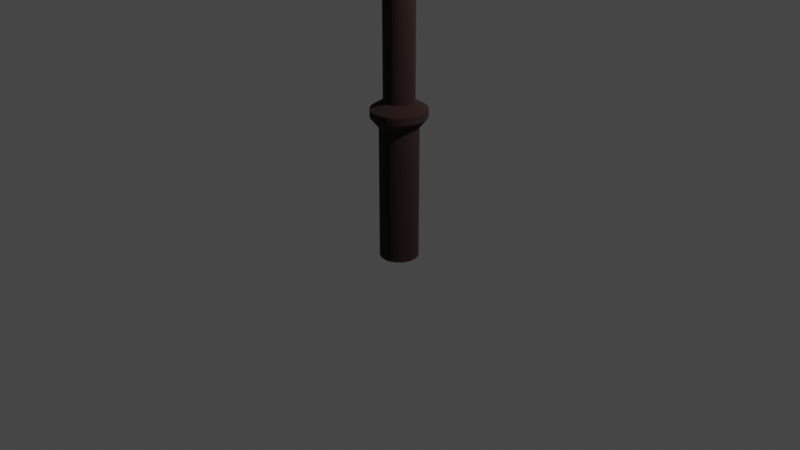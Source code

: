 # Source: batonmage.blend  (saved by Blender 2.81.16; exported with 4.5.12 LTS)
import bpy
from mathutils import Matrix  # noqa: F401  (used for matrix-valued properties, if any)

bpy.ops.wm.read_factory_settings(use_empty=True)
scene = bpy.context.scene
scene.name = 'Scene'

# ---- collections
col_collection = bpy.data.collections.new('Collection'); scene.collection.children.link(col_collection)

# ---- materials (node trees are filled in below, after node groups)
mat_material_001 = bpy.data.materials.new('Material.001')
mat_material_001.use_transparent_shadow = False
mat_material_002 = bpy.data.materials.new('Material.002')
mat_material_002.use_backface_culling = True
mat_material_002.use_transparent_shadow = False
mat_material_002.use_raytrace_refraction = True
mat_material_002.use_screen_refraction = True
mat_material_002.use_sss_translucency = True
mat_material_002.refraction_depth = 9.7
mat_material_002.thickness_mode = 'SLAB'
mat_material_002.use_thickness_from_shadow = True

# ---- material node trees
mat_material_001.use_nodes = True; mat_material_001.node_tree.nodes.clear()
_N = mat_material_001.node_tree.nodes; _L = mat_material_001.node_tree.links
n0 = _N.new('ShaderNodeOutputMaterial'); n0.name = 'Material Output'; n0.location = (300, 300)
n1 = _N.new('ShaderNodeBsdfPrincipled'); n1.name = 'Principled BSDF'; n1.location = (10, 300)
n1.distribution = 'GGX'
n1.subsurface_method = 'BURLEY'
n1.inputs[0].default_value = (0.02079, 0.00135, 0.0, 1.0)
n1.inputs[2].default_value = 1.0
n1.inputs[3].default_value = 1.45
n1.inputs[13].default_value = 0.8257
n1.inputs[18].default_value = 0.2202
n1.inputs[27].default_value = (0.0, 0.0, 0.0, 1.0)
n1.inputs[28].default_value = 1.0
_L.new(n1.outputs[0], n0.inputs[0])
n0.is_active_output = True
mat_material_002.use_nodes = True; mat_material_002.node_tree.nodes.clear()
_N = mat_material_002.node_tree.nodes; _L = mat_material_002.node_tree.links
n0 = _N.new('ShaderNodeOutputMaterial'); n0.name = 'Material Output'; n0.location = (300, 300)
n1 = _N.new('ShaderNodeBsdfPrincipled'); n1.name = 'Principled BSDF'; n1.location = (10, 300)
n1.distribution = 'GGX'
n1.subsurface_method = 'BURLEY'
n1.inputs[0].default_value = (0.5324, 0.01142, 0.02783, 1.0)
n1.inputs[2].default_value = 0.8761
n1.inputs[3].default_value = 30.65
n1.inputs[18].default_value = 0.01835
n1.inputs[19].default_value = 0.1537
n1.inputs[27].default_value = (0.0, 0.0, 0.0, 1.0)
n1.inputs[28].default_value = 1.0
_L.new(n1.outputs[0], n0.inputs[0])
n0.is_active_output = True

# ---- world
world_world = bpy.data.worlds.new('World'); scene.world = world_world
world_world.use_nodes = True; world_world.node_tree.nodes.clear()
_N = world_world.node_tree.nodes; _L = world_world.node_tree.links
n0 = _N.new('ShaderNodeOutputWorld'); n0.name = 'World Output'; n0.location = (300, 300)
n1 = _N.new('ShaderNodeBackground'); n1.name = 'Background'; n1.location = (10, 300)
n1.inputs[0].default_value = (0.05088, 0.05088, 0.05088, 1.0)
_L.new(n1.outputs[0], n0.inputs[0])
n0.is_active_output = True
world_world.color = (0.05088, 0.05088, 0.05088)
world_world.use_sun_shadow = False
world_world.sun_shadow_jitter_overblur = 0.0

# ---- cameras
cam_camera = bpy.data.cameras.new('Camera')
cam_camera.clip_end = 100.0
cam_camera.ortho_scale = 7.314

# ---- lights
light_light = bpy.data.lights.new('Light', 'POINT')
light_light.transmission_factor = 0.0
light_light.energy = 1000.0
light_light.shadow_soft_size = 0.1
light_light.shadow_maximum_resolution = 0.006
light_light.use_absolute_resolution = True

# ---- meshes
me_cylinder_002 = bpy.data.meshes.new('Cylinder.002')
me_cylinder_002.from_pydata([(0.0, 0.2, 1.0), (0.03902, 0.1962, 1.0), (0.07654, 0.1848, 1.0), (0.1111, 0.1663, 1.0), (0.1414, 0.1414, 1.0), (0.1663, 0.1111, 1.0), (0.1848, 0.07654, 1.0), (0.1962, 0.03902, 1.0), (0.2, 1.51e-08, 1.0), (0.1962, -0.03902, 1.0), (0.1848, -0.07654, 1.0), (0.1663, -0.1111, 1.0), (0.1414, -0.1414, 1.0), (0.1111, -0.1663, 1.0), (0.07654, -0.1848, 1.0), (0.03902, -0.1962, 1.0), (-6.517e-08, -0.2, 1.0), (-0.03902, -0.1962, 1.0), (-0.07654, -0.1848, 1.0), (-0.1111, -0.1663, 1.0), (-0.1414, -0.1414, 1.0), (-0.1663, -0.1111, 1.0), (-0.1848, -0.07654, 1.0), (-0.1962, -0.03902, 1.0), (-0.2, 1.931e-07, 1.0), (-0.1962, 0.03902, 1.0), (-0.1848, 0.07654, 1.0), (-0.1663, 0.1111, 1.0), (-0.1414, 0.1414, 1.0), (-0.1111, 0.1663, 1.0), (-0.07654, 0.1848, 1.0), (-0.03902, 0.1962, 1.0), (0.05618, 0.2824, 1.11), (-1.966e-08, 0.2879, 1.11), (0.1102, 0.266, 1.11), (0.16, 0.2394, 1.11), (0.2036, 0.2036, 1.11), (0.2394, 0.16, 1.11), (0.266, 0.1102, 1.11), (0.2824, 0.05618, 1.11), (0.2879, -3.651e-09, 1.11), (0.2824, -0.05618, 1.11), (0.266, -0.1102, 1.11), (0.2394, -0.16, 1.11), (0.2036, -0.2036, 1.11), (0.16, -0.2394, 1.11), (0.1102, -0.266, 1.11), (0.05617, -0.2824, 1.11), (-1.135e-07, -0.2879, 1.11), (-0.05618, -0.2824, 1.11), (-0.1102, -0.266, 1.11), (-0.16, -0.2394, 1.11), (-0.2036, -0.2036, 1.11), (-0.2394, -0.16, 1.11), (-0.266, -0.1102, 1.11), (-0.2824, -0.05617, 1.11), (-0.2879, 2.526e-07, 1.11), (-0.2824, 0.05618, 1.11), (-0.266, 0.1102, 1.11), (-0.2394, 0.16, 1.11), (-0.2036, 0.2036, 1.11), (-0.16, 0.2394, 1.11), (-0.1102, 0.266, 1.11), (-0.05617, 0.2824, 1.11), (0.05618, 0.2824, 1.187), (7.779e-09, 0.2879, 1.187), (0.1102, 0.266, 1.187), (0.16, 0.2394, 1.187), (0.2036, 0.2036, 1.187), (0.2394, 0.16, 1.187), (0.266, 0.1102, 1.187), (0.2824, 0.05618, 1.187), (0.2879, -3.651e-09, 1.187), (0.2824, -0.05618, 1.187), (0.266, -0.1102, 1.187), (0.2394, -0.16, 1.187), (0.2036, -0.2036, 1.187), (0.16, -0.2394, 1.187), (0.1102, -0.266, 1.187), (0.05617, -0.2824, 1.187), (-8.605e-08, -0.2879, 1.187), (-0.05618, -0.2824, 1.187), (-0.1102, -0.266, 1.187), (-0.16, -0.2394, 1.187), (-0.2036, -0.2036, 1.187), (-0.2394, -0.16, 1.187), (-0.266, -0.1102, 1.187), (-0.2824, -0.05617, 1.187), (-0.2879, 2.526e-07, 1.187), (-0.2824, 0.05618, 1.187), (-0.266, 0.1102, 1.187), (-0.2394, 0.16, 1.187), (-0.2036, 0.2036, 1.187), (-0.16, 0.2394, 1.187), (-0.1102, 0.266, 1.187), (-0.05617, 0.2824, 1.187), (0.03098, 0.1558, 1.268), (5.194e-08, 0.1588, 1.268), (0.06078, 0.1467, 1.268), (0.08824, 0.1321, 1.268), (0.1123, 0.1123, 1.268), (0.1321, 0.08824, 1.268), (0.1467, 0.06078, 1.268), (0.1558, 0.03098, 1.268), (0.1588, 2.597e-08, 1.268), (0.1558, -0.03098, 1.268), (0.1467, -0.06078, 1.268), (0.1321, -0.08824, 1.268), (0.1123, -0.1123, 1.268), (0.08824, -0.1321, 1.268), (0.06078, -0.1467, 1.268), (0.03098, -0.1558, 1.268), (1.852e-10, -0.1588, 1.268), (-0.03098, -0.1558, 1.268), (-0.06078, -0.1467, 1.268), (-0.08824, -0.1321, 1.268), (-0.1123, -0.1123, 1.268), (-0.1321, -0.08824, 1.268), (-0.1467, -0.06078, 1.268), (-0.1558, -0.03098, 1.268), (-0.1588, 1.673e-07, 1.268), (-0.1558, 0.03099, 1.268), (-0.1467, 0.06078, 1.268), (-0.1321, 0.08824, 1.268), (-0.1123, 0.1123, 1.268), (-0.08824, 0.1321, 1.268), (-0.06078, 0.1467, 1.268), (-0.03098, 0.1558, 1.268), (0.03099, 0.1558, 1.888), (1.546e-07, 0.1588, 1.888), (0.06078, 0.1467, 1.888), (0.08824, 0.1321, 1.888), (0.1123, 0.1123, 1.888), (0.1321, 0.08824, 1.888), (0.1467, 0.06078, 1.888), (0.1558, 0.03098, 1.888), (0.1588, 2.597e-08, 1.888), (0.1558, -0.03098, 1.888), (0.1467, -0.06078, 1.888), (0.1321, -0.08824, 1.888), (0.1123, -0.1123, 1.888), (0.08824, -0.1321, 1.888), (0.06078, -0.1467, 1.888), (0.03098, -0.1558, 1.888), (1.028e-07, -0.1588, 1.888), (-0.03098, -0.1558, 1.888), (-0.06078, -0.1467, 1.888), (-0.08824, -0.1321, 1.888), (-0.1123, -0.1123, 1.888), (-0.1321, -0.08824, 1.888), (-0.1467, -0.06078, 1.888), (-0.1558, -0.03098, 1.888), (-0.1588, 1.673e-07, 1.888), (-0.1558, 0.03099, 1.888), (-0.1467, 0.06078, 1.888), (-0.1321, 0.08824, 1.888), (-0.1123, 0.1123, 1.888), (-0.08824, 0.1321, 1.888), (-0.06078, 0.1467, 1.888), (-0.03098, 0.1558, 1.888), (0.03099, 0.1558, 2.404), (6.918e-07, 0.1588, 2.404), (0.06078, 0.1467, 2.404), (0.08824, 0.1321, 2.404), (0.1123, 0.1123, 2.404), (0.1321, 0.08824, 2.404), (0.1467, 0.06078, 2.404), (0.1558, 0.03098, 2.404), (0.1588, 2.597e-08, 2.404), (0.1558, -0.03098, 2.404), (0.1467, -0.06078, 2.404), (0.1321, -0.08824, 2.404), (0.1123, -0.1123, 2.404), (0.08824, -0.1321, 2.404), (0.06078, -0.1467, 2.404), (0.03099, -0.1558, 2.404), (6.4e-07, -0.1588, 2.404), (-0.03098, -0.1558, 2.404), (-0.06078, -0.1467, 2.404), (-0.08824, -0.1321, 2.404), (-0.1123, -0.1123, 2.404), (-0.1321, -0.08824, 2.404), (-0.1467, -0.06078, 2.404), (-0.1558, -0.03098, 2.404), (-0.1588, 1.673e-07, 2.404), (-0.1558, 0.03099, 2.404), (-0.1467, 0.06078, 2.404), (-0.1321, 0.08824, 2.404), (-0.1123, 0.1123, 2.404), (-0.08824, 0.1321, 2.404), (-0.06078, 0.1467, 2.404), (-0.03098, 0.1558, 2.404), (0.04573, 0.2299, 2.577), (5.115e-07, 0.2344, 2.577), (0.08971, 0.2166, 2.577), (0.1302, 0.1949, 2.577), (0.1658, 0.1658, 2.577), (0.1949, 0.1302, 2.577), (0.2166, 0.08971, 2.577), (0.2299, 0.04573, 2.577), (0.2344, 1.084e-08, 2.577), (0.2299, -0.04573, 2.577), (0.2166, -0.08971, 2.577), (0.1949, -0.1302, 2.577), (0.1658, -0.1658, 2.577), (0.1302, -0.1949, 2.577), (0.08971, -0.2166, 2.577), (0.04573, -0.2299, 2.577), (4.351e-07, -0.2344, 2.577), (-0.04573, -0.2299, 2.577), (-0.08971, -0.2166, 2.577), (-0.1302, -0.1949, 2.577), (-0.1658, -0.1658, 2.577), (-0.1949, -0.1302, 2.577), (-0.2166, -0.08971, 2.577), (-0.2299, -0.04573, 2.577), (-0.2344, 2.195e-07, 2.577), (-0.2299, 0.04573, 2.577), (-0.2166, 0.08971, 2.577), (-0.1949, 0.1302, 2.577), (-0.1658, 0.1658, 2.577), (-0.1302, 0.1949, 2.577), (-0.08971, 0.2166, 2.577), (-0.04573, 0.2299, 2.577), (0.04573, 0.2299, 2.778), (5.638e-07, 0.2344, 2.778), (0.08971, 0.2166, 2.778), (0.1302, 0.1949, 2.778), (0.1658, 0.1658, 2.778), (0.1949, 0.1302, 2.778), (0.2166, 0.08971, 2.778), (0.2299, 0.04573, 2.778), (0.2344, 1.084e-08, 2.778), (0.2299, -0.04573, 2.778), (0.2166, -0.08971, 2.778), (0.1949, -0.1302, 2.778), (0.1658, -0.1658, 2.778), (0.1302, -0.1949, 2.778), (0.08971, -0.2166, 2.778), (0.04573, -0.2299, 2.778), (4.874e-07, -0.2344, 2.778), (-0.04573, -0.2299, 2.778), (-0.08971, -0.2166, 2.778), (-0.1302, -0.1949, 2.778), (-0.1658, -0.1658, 2.778), (-0.1949, -0.1302, 2.778), (-0.2166, -0.08971, 2.778), (-0.2299, -0.04573, 2.778), (-0.2344, 2.195e-07, 2.778), (-0.2299, 0.04573, 2.778), (-0.2166, 0.08971, 2.778), (-0.1949, 0.1302, 2.778), (-0.1658, 0.1658, 2.778), (-0.1302, 0.1949, 2.778), (-0.08971, 0.2166, 2.778), (-0.04573, 0.2299, 2.778), (0.0309, 0.1553, 2.896), (7.278e-07, 0.1584, 2.896), (0.06061, 0.1463, 2.896), (0.088, 0.1317, 2.896), (0.112, 0.112, 2.896), (0.1317, 0.08799, 2.896), (0.1463, 0.06061, 2.896), (0.1553, 0.0309, 2.896), (0.1584, 2.923e-08, 2.896), (0.1553, -0.0309, 2.896), (0.1463, -0.06061, 2.896), (0.1317, -0.08799, 2.896), (0.112, -0.112, 2.896), (0.088, -0.1317, 2.896), (0.06061, -0.1463, 2.896), (0.0309, -0.1553, 2.896), (6.762e-07, -0.1584, 2.896), (-0.0309, -0.1553, 2.896), (-0.06061, -0.1463, 2.896), (-0.08799, -0.1317, 2.896), (-0.112, -0.112, 2.896), (-0.1317, -0.08799, 2.896), (-0.1463, -0.06061, 2.896), (-0.1553, -0.0309, 2.896), (-0.1584, 1.702e-07, 2.896), (-0.1553, 0.0309, 2.896), (-0.1463, 0.06061, 2.896), (-0.1317, 0.088, 2.896), (-0.112, 0.112, 2.896), (-0.08799, 0.1317, 2.896), (-0.06061, 0.1463, 2.896), (-0.0309, 0.1553, 2.896), (0.0309, 0.1553, 4.066), (2.008e-06, 0.1584, 4.066), (0.06061, 0.1463, 4.066), (0.088, 0.1317, 4.066), (0.112, 0.112, 4.066), (0.1317, 0.08799, 4.066), (0.1463, 0.06061, 4.066), (0.1553, 0.0309, 4.066), (0.1584, 2.923e-08, 4.066), (0.1553, -0.0309, 4.066), (0.1463, -0.06061, 4.066), (0.1317, -0.08799, 4.066), (0.112, -0.112, 4.066), (0.088, -0.1317, 4.066), (0.06061, -0.1463, 4.066), (0.0309, -0.1553, 4.066), (1.957e-06, -0.1584, 4.066), (-0.0309, -0.1553, 4.066), (-0.06061, -0.1463, 4.066), (-0.08799, -0.1317, 4.066), (-0.112, -0.112, 4.066), (-0.1317, -0.08799, 4.066), (-0.1463, -0.06061, 4.066), (-0.1553, -0.0309, 4.066), (-0.1584, 1.702e-07, 4.066), (-0.1553, 0.0309, 4.066), (-0.1463, 0.06061, 4.066), (-0.1317, 0.088, 4.066), (-0.112, 0.112, 4.066), (-0.08799, 0.1317, 4.066), (-0.06061, 0.1463, 4.066), (-0.0309, 0.1553, 4.066), (0.01987, 0.09987, 4.066), (2.015e-06, 0.1018, 4.066), (0.03897, 0.09408, 4.066), (0.05658, 0.08467, 4.066), (0.07201, 0.072, 4.066), (0.08467, 0.05657, 4.066), (0.09408, 0.03897, 4.066), (0.09988, 0.01987, 4.066), (0.1018, 4.224e-08, 4.066), (0.09988, -0.01987, 4.066), (0.09408, -0.03897, 4.066), (0.08467, -0.05657, 4.066), (0.07201, -0.072, 4.066), (0.05658, -0.08467, 4.066), (0.03897, -0.09408, 4.066), (0.01987, -0.09987, 4.066), (1.982e-06, -0.1018, 4.066), (-0.01986, -0.09987, 4.066), (-0.03897, -0.09408, 4.066), (-0.05657, -0.08467, 4.066), (-0.072, -0.072, 4.066), (-0.08467, -0.05657, 4.066), (-0.09408, -0.03897, 4.066), (-0.09987, -0.01987, 4.066), (-0.1018, 1.329e-07, 4.066), (-0.09987, 0.01987, 4.066), (-0.09408, 0.03897, 4.066), (-0.08467, 0.05657, 4.066), (-0.072, 0.072, 4.066), (-0.05657, 0.08467, 4.066), (-0.03897, 0.09408, 4.066), (-0.01986, 0.09987, 4.066), (0.02191, 0.1102, 4.066), (2.014e-06, 0.1123, 4.066), (0.04298, 0.1038, 4.066), (0.0624, 0.09338, 4.066), (0.07942, 0.07942, 4.066), (0.09339, 0.0624, 4.066), (0.1038, 0.04298, 4.066), (0.1102, 0.02191, 4.066), (0.1123, 3.949e-08, 4.066), (0.1102, -0.02191, 4.066), (0.1038, -0.04298, 4.066), (0.09339, -0.0624, 4.066), (0.07942, -0.07942, 4.066), (0.0624, -0.09338, 4.066), (0.04298, -0.1038, 4.066), (0.02191, -0.1102, 4.066), (1.977e-06, -0.1123, 4.066), (-0.02191, -0.1102, 4.066), (-0.04298, -0.1038, 4.066), (-0.0624, -0.09338, 4.066), (-0.07942, -0.07942, 4.066), (-0.09338, -0.0624, 4.066), (-0.1038, -0.04298, 4.066), (-0.1102, -0.02191, 4.066), (-0.1123, 1.395e-07, 4.066), (-0.1102, 0.02191, 4.066), (-0.1038, 0.04298, 4.066), (-0.09338, 0.0624, 4.066), (-0.07941, 0.07942, 4.066), (-0.0624, 0.09338, 4.066), (-0.04298, 0.1038, 4.066), (-0.02191, 0.1102, 4.066), (0.02191, 0.1102, 5.244), (3.796e-06, 0.1123, 5.244), (0.04298, 0.1038, 5.244), (0.0624, 0.09338, 5.244), (0.07942, 0.07942, 5.244), (0.09339, 0.0624, 5.244), (0.1038, 0.04298, 5.244), (0.1102, 0.02191, 5.244), (0.1123, 3.949e-08, 5.244), (0.1102, -0.02191, 5.244), (0.1038, -0.04298, 5.244), (0.09339, -0.0624, 5.244), (0.07942, -0.07942, 5.244), (0.0624, -0.09338, 5.244), (0.04298, -0.1038, 5.244), (0.02191, -0.1102, 5.244), (3.76e-06, -0.1123, 5.244), (-0.02191, -0.1102, 5.244), (-0.04298, -0.1038, 5.244), (-0.06239, -0.09338, 5.244), (-0.07941, -0.07942, 5.244), (-0.09338, -0.0624, 5.244), (-0.1038, -0.04298, 5.244), (-0.1102, -0.02191, 5.244), (-0.1123, 1.395e-07, 5.244), (-0.1102, 0.02191, 5.244), (-0.1038, 0.04298, 5.244), (-0.09338, 0.0624, 5.244), (-0.07941, 0.07942, 5.244), (-0.06239, 0.09338, 5.244), (-0.04298, 0.1038, 5.244), (-0.02191, 0.1102, 5.244), (0.03251, 0.1634, 5.401), (4.477e-06, 0.1666, 5.401), (0.06377, 0.1539, 5.401), (0.09258, 0.1385, 5.401), (0.1178, 0.1178, 5.401), (0.1386, 0.09258, 5.401), (0.154, 0.06377, 5.401), (0.1634, 0.03251, 5.401), (0.1666, 2.57e-08, 5.401), (0.1634, -0.03251, 5.401), (0.154, -0.06377, 5.401), (0.1386, -0.09258, 5.401), (0.1178, -0.1178, 5.401), (0.09258, -0.1385, 5.401), (0.06377, -0.1539, 5.401), (0.03251, -0.1634, 5.401), (4.423e-06, -0.1666, 5.401), (-0.0325, -0.1634, 5.401), (-0.06376, -0.1539, 5.401), (-0.09257, -0.1385, 5.401), (-0.1178, -0.1178, 5.401), (-0.1385, -0.09258, 5.401), (-0.1539, -0.06377, 5.401), (-0.1634, -0.03251, 5.401), (-0.1666, 1.74e-07, 5.401), (-0.1634, 0.03251, 5.401), (-0.1539, 0.06377, 5.401), (-0.1385, 0.09258, 5.401), (-0.1178, 0.1178, 5.401), (-0.09257, 0.1385, 5.401), (-0.06376, 0.1539, 5.401), (-0.0325, 0.1634, 5.401), (0.03251, 0.1634, 5.75), (4.627e-06, 0.1666, 5.75), (0.06377, 0.1539, 5.75), (0.09258, 0.1385, 5.75), (0.1178, 0.1178, 5.75), (0.1386, 0.09258, 5.75), (0.154, 0.06377, 5.75), (0.1634, 0.03251, 5.75), (0.1666, 2.57e-08, 5.75), (0.1634, -0.03251, 5.75), (0.154, -0.06377, 5.75), (0.1386, -0.09258, 5.75), (0.1178, -0.1178, 5.75), (0.09258, -0.1385, 5.75), (0.06377, -0.1539, 5.75), (0.03251, -0.1634, 5.75), (4.572e-06, -0.1666, 5.75), (-0.0325, -0.1634, 5.75), (-0.06376, -0.1539, 5.75), (-0.09257, -0.1385, 5.75), (-0.1178, -0.1178, 5.75), (-0.1385, -0.09258, 5.75), (-0.1539, -0.06377, 5.75), (-0.1634, -0.03251, 5.75), (-0.1666, 1.74e-07, 5.75), (-0.1634, 0.03251, 5.75), (-0.1539, 0.06377, 5.75), (-0.1385, 0.09258, 5.75), (-0.1178, 0.1178, 5.75), (-0.09257, 0.1385, 5.75), (-0.06376, 0.1539, 5.75), (-0.0325, 0.1634, 5.75), (0.0841, 0.4228, 5.904), (5.047e-06, 0.4311, 5.904), (0.165, 0.3983, 5.904), (0.2395, 0.3584, 5.904), (0.3048, 0.3048, 5.904), (0.3584, 0.2395, 5.904), (0.3983, 0.165, 5.904), (0.4228, 0.0841, 5.904), (0.4311, -4.806e-08, 5.904), (0.4228, -0.0841, 5.904), (0.3983, -0.165, 5.904), (0.3584, -0.2395, 5.904), (0.3048, -0.3048, 5.904), (0.2395, -0.3584, 5.904), (0.165, -0.3983, 5.904), (0.0841, -0.4228, 5.904), (4.907e-06, -0.4311, 5.904), (-0.08409, -0.4228, 5.904), (-0.165, -0.3983, 5.904), (-0.2395, -0.3584, 5.904), (-0.3048, -0.3048, 5.904), (-0.3584, -0.2395, 5.904), (-0.3983, -0.165, 5.904), (-0.4228, -0.0841, 5.904), (-0.4311, 3.356e-07, 5.904), (-0.4228, 0.0841, 5.904), (-0.3983, 0.165, 5.904), (-0.3584, 0.2395, 5.904), (-0.3048, 0.3048, 5.904), (-0.2395, 0.3584, 5.904), (-0.165, 0.3983, 5.904), (-0.08409, 0.4228, 5.904), (0.0, 0.2, -0.3978), (0.03902, 0.1962, -0.3978), (0.07654, 0.1848, -0.3978), (0.1111, 0.1663, -0.3978), (0.1414, 0.1414, -0.3978), (0.1663, 0.1111, -0.3978), (0.1848, 0.07654, -0.3978), (0.1962, 0.03902, -0.3978), (0.2, 1.51e-08, -0.3978), (0.1962, -0.03902, -0.3978), (0.1848, -0.07654, -0.3978), (0.1663, -0.1111, -0.3978), (0.1414, -0.1414, -0.3978), (0.1111, -0.1663, -0.3978), (0.07654, -0.1848, -0.3978), (0.03902, -0.1962, -0.3978), (-6.517e-08, -0.2, -0.3978), (-0.03902, -0.1962, -0.3978), (-0.07654, -0.1848, -0.3978), (-0.1111, -0.1663, -0.3978), (-0.1414, -0.1414, -0.3978), (-0.1663, -0.1111, -0.3978), (-0.1848, -0.07654, -0.3978), (-0.1962, -0.03902, -0.3978), (-0.2, 1.931e-07, -0.3978), (-0.1962, 0.03902, -0.3978), (-0.1848, 0.07654, -0.3978), (-0.1663, 0.1111, -0.3978), (-0.1414, 0.1414, -0.3978), (-0.1111, 0.1663, -0.3978), (-0.07654, 0.1848, -0.3978), (-0.03902, 0.1962, -0.3978), (3.882e-08, 0.2, -0.3495), (0.03902, 0.1962, -0.3495), (0.07654, 0.1848, -0.3495), (0.1111, 0.1663, -0.3495), (0.1414, 0.1414, -0.3495), (0.1663, 0.1111, -0.3495), (0.1848, 0.07654, -0.3495), (0.1962, 0.03902, -0.3495), (0.2, 1.51e-08, -0.3495), (0.1962, -0.03902, -0.3495), (0.1848, -0.07654, -0.3495), (0.1663, -0.1111, -0.3495), (0.1414, -0.1414, -0.3495), (0.1111, -0.1663, -0.3495), (0.07654, -0.1848, -0.3495), (0.03902, -0.1962, -0.3495), (-2.635e-08, -0.2, -0.3495), (-0.03902, -0.1962, -0.3495), (-0.07654, -0.1848, -0.3495), (-0.1111, -0.1663, -0.3495), (-0.1414, -0.1414, -0.3495), (-0.1663, -0.1111, -0.3495), (-0.1848, -0.07654, -0.3495), (-0.1962, -0.03902, -0.3495), (-0.2, 1.931e-07, -0.3495), (-0.1962, 0.03902, -0.3495), (-0.1848, 0.07654, -0.3495), (-0.1663, 0.1111, -0.3495), (-0.1414, 0.1414, -0.3495), (-0.1111, 0.1663, -0.3495), (-0.07654, 0.1848, -0.3495), (-0.03902, 0.1962, -0.3495), (5.839e-08, -0.0196, -0.3963), (-0.003823, -0.01922, -0.3963), (-0.007499, -0.0181, -0.3963), (-0.01089, -0.01629, -0.3963), (-0.01386, -0.01386, -0.3963), (-0.01629, -0.01089, -0.3963), (-0.0181, -0.007499, -0.3963), (-0.01922, -0.003823, -0.3963), (-0.0196, 6.192e-08, -0.3963), (-0.01922, 0.003823, -0.3963), (-0.0181, 0.007499, -0.3963), (-0.01629, 0.01089, -0.3963), (-0.01386, 0.01386, -0.3963), (-0.01089, 0.01629, -0.3963), (-0.007499, 0.0181, -0.3963), (-0.003823, 0.01922, -0.3963), (6.478e-08, 0.0196, -0.3963), (0.003823, 0.01922, -0.3963), (0.007499, 0.0181, -0.3963), (0.01089, 0.01629, -0.3963), (0.01386, 0.01386, -0.3963), (0.01629, 0.01089, -0.3963), (0.0181, 0.007499, -0.3963), (0.01922, 0.003823, -0.3963), (0.0196, 4.448e-08, -0.3963), (0.01922, -0.003823, -0.3963), (0.0181, -0.007499, -0.3963), (0.01629, -0.01089, -0.3963), (0.01386, -0.01386, -0.3963), (0.01089, -0.01629, -0.3963), (0.007499, -0.0181, -0.3963), (0.003823, -0.01922, -0.3963), (0.06377, 0.1539, 5.75), (0.03251, 0.1634, 5.75), (0.09258, 0.1385, 5.75), (-0.1385, -0.09258, 5.75), (-0.1178, -0.1178, 5.75), (-0.1539, -0.06377, 5.75), (0.165, 0.3983, 5.904), (0.0841, 0.4228, 5.904), (0.2395, 0.3584, 5.904), (-0.3584, -0.2395, 5.904), (-0.3048, -0.3048, 5.904), (-0.3983, -0.165, 5.904), (-0.06376, -0.1539, 6.235), (-0.0325, -0.1634, 6.235), (-0.09257, -0.1385, 6.235), (-0.165, -0.3983, 6.39), (-0.08409, -0.4228, 6.39), (-0.2395, -0.3584, 6.39), (0.06377, 0.1539, 6.235), (0.03251, 0.1634, 6.235), (0.09258, 0.1385, 6.235), (0.165, 0.3983, 6.39), (0.0841, 0.4228, 6.39), (0.2395, 0.3584, 6.39), (0.154, -0.06377, 6.217), (0.1634, -0.03251, 6.217), (0.1386, -0.09258, 6.217), (-0.1539, 0.06377, 6.217), (-0.1634, 0.03251, 6.217), (-0.1385, 0.09258, 6.217), (0.3983, -0.165, 6.372), (0.4228, -0.0841, 6.372), (0.3584, -0.2395, 6.372), (-0.3983, 0.165, 6.372), (-0.4228, 0.0841, 6.372), (-0.3584, 0.2395, 6.372)], [], [(512, 0, 1, 513), (513, 1, 2, 514), (514, 2, 3, 515), (515, 3, 4, 516), (516, 4, 5, 517), (517, 5, 6, 518), (518, 6, 7, 519), (519, 7, 8, 520), (520, 8, 9, 521), (521, 9, 10, 522), (522, 10, 11, 523), (523, 11, 12, 524), (524, 12, 13, 525), (525, 13, 14, 526), (526, 14, 15, 527), (527, 15, 16, 528), (528, 16, 17, 529), (529, 17, 18, 530), (530, 18, 19, 531), (531, 19, 20, 532), (532, 20, 21, 533), (533, 21, 22, 534), (534, 22, 23, 535), (535, 23, 24, 536), (536, 24, 25, 537), (537, 25, 26, 538), (538, 26, 27, 539), (539, 27, 28, 540), (540, 28, 29, 541), (541, 29, 30, 542), (28, 27, 59, 60), (542, 30, 31, 543), (543, 31, 0, 512), (47, 46, 78, 79), (6, 5, 37, 38), (15, 14, 46, 47), (24, 23, 55, 56), (2, 1, 32, 34), (11, 10, 42, 43), (20, 19, 51, 52), (29, 28, 60, 61), (7, 6, 38, 39), (16, 15, 47, 48), (25, 24, 56, 57), (3, 2, 34, 35), (12, 11, 43, 44), (21, 20, 52, 53), (30, 29, 61, 62), (8, 7, 39, 40), (17, 16, 48, 49), (26, 25, 57, 58), (4, 3, 35, 36), (13, 12, 44, 45), (22, 21, 53, 54), (31, 30, 62, 63), (9, 8, 40, 41), (18, 17, 49, 50), (27, 26, 58, 59), (5, 4, 36, 37), (14, 13, 45, 46), (1, 0, 33, 32), (23, 22, 54, 55), (0, 31, 63, 33), (10, 9, 41, 42), (19, 18, 50, 51), (82, 81, 113, 114), (34, 32, 64, 66), (61, 60, 92, 93), (48, 47, 79, 80), (35, 34, 66, 67), (62, 61, 93, 94), (49, 48, 80, 81), (36, 35, 67, 68), (63, 62, 94, 95), (50, 49, 81, 82), (37, 36, 68, 69), (33, 63, 95, 65), (51, 50, 82, 83), (38, 37, 69, 70), (52, 51, 83, 84), (39, 38, 70, 71), (53, 52, 84, 85), (40, 39, 71, 72), (54, 53, 85, 86), (41, 40, 72, 73), (55, 54, 86, 87), (42, 41, 73, 74), (56, 55, 87, 88), (43, 42, 74, 75), (57, 56, 88, 89), (44, 43, 75, 76), (58, 57, 89, 90), (45, 44, 76, 77), (59, 58, 90, 91), (46, 45, 77, 78), (32, 33, 65, 64), (60, 59, 91, 92), (117, 116, 148, 149), (69, 68, 100, 101), (65, 95, 127, 97), (83, 82, 114, 115), (70, 69, 101, 102), (84, 83, 115, 116), (71, 70, 102, 103), (85, 84, 116, 117), (72, 71, 103, 104), (86, 85, 117, 118), (73, 72, 104, 105), (87, 86, 118, 119), (74, 73, 105, 106), (88, 87, 119, 120), (75, 74, 106, 107), (89, 88, 120, 121), (76, 75, 107, 108), (90, 89, 121, 122), (77, 76, 108, 109), (91, 90, 122, 123), (78, 77, 109, 110), (64, 65, 97, 96), (92, 91, 123, 124), (79, 78, 110, 111), (66, 64, 96, 98), (93, 92, 124, 125), (80, 79, 111, 112), (67, 66, 98, 99), (94, 93, 125, 126), (81, 80, 112, 113), (68, 67, 99, 100), (95, 94, 126, 127), (152, 151, 183, 184), (104, 103, 135, 136), (118, 117, 149, 150), (105, 104, 136, 137), (119, 118, 150, 151), (106, 105, 137, 138), (120, 119, 151, 152), (107, 106, 138, 139), (121, 120, 152, 153), (108, 107, 139, 140), (122, 121, 153, 154), (109, 108, 140, 141), (123, 122, 154, 155), (110, 109, 141, 142), (96, 97, 129, 128), (124, 123, 155, 156), (111, 110, 142, 143), (98, 96, 128, 130), (125, 124, 156, 157), (112, 111, 143, 144), (99, 98, 130, 131), (126, 125, 157, 158), (113, 112, 144, 145), (100, 99, 131, 132), (127, 126, 158, 159), (114, 113, 145, 146), (101, 100, 132, 133), (97, 127, 159, 129), (115, 114, 146, 147), (102, 101, 133, 134), (116, 115, 147, 148), (103, 102, 134, 135), (187, 186, 218, 219), (139, 138, 170, 171), (153, 152, 184, 185), (140, 139, 171, 172), (154, 153, 185, 186), (141, 140, 172, 173), (155, 154, 186, 187), (142, 141, 173, 174), (128, 129, 161, 160), (156, 155, 187, 188), (143, 142, 174, 175), (130, 128, 160, 162), (157, 156, 188, 189), (144, 143, 175, 176), (131, 130, 162, 163), (158, 157, 189, 190), (145, 144, 176, 177), (132, 131, 163, 164), (159, 158, 190, 191), (146, 145, 177, 178), (133, 132, 164, 165), (129, 159, 191, 161), (147, 146, 178, 179), (134, 133, 165, 166), (148, 147, 179, 180), (135, 134, 166, 167), (149, 148, 180, 181), (136, 135, 167, 168), (150, 149, 181, 182), (137, 136, 168, 169), (151, 150, 182, 183), (138, 137, 169, 170), (195, 194, 226, 227), (174, 173, 205, 206), (160, 161, 193, 192), (188, 187, 219, 220), (175, 174, 206, 207), (162, 160, 192, 194), (189, 188, 220, 221), (176, 175, 207, 208), (163, 162, 194, 195), (190, 189, 221, 222), (177, 176, 208, 209), (164, 163, 195, 196), (191, 190, 222, 223), (178, 177, 209, 210), (165, 164, 196, 197), (161, 191, 223, 193), (179, 178, 210, 211), (166, 165, 197, 198), (180, 179, 211, 212), (167, 166, 198, 199), (181, 180, 212, 213), (168, 167, 199, 200), (182, 181, 213, 214), (169, 168, 200, 201), (183, 182, 214, 215), (170, 169, 201, 202), (184, 183, 215, 216), (171, 170, 202, 203), (185, 184, 216, 217), (172, 171, 203, 204), (186, 185, 217, 218), (173, 172, 204, 205), (230, 229, 261, 262), (222, 221, 253, 254), (209, 208, 240, 241), (196, 195, 227, 228), (223, 222, 254, 255), (210, 209, 241, 242), (197, 196, 228, 229), (193, 223, 255, 225), (211, 210, 242, 243), (198, 197, 229, 230), (212, 211, 243, 244), (199, 198, 230, 231), (213, 212, 244, 245), (200, 199, 231, 232), (214, 213, 245, 246), (201, 200, 232, 233), (215, 214, 246, 247), (202, 201, 233, 234), (216, 215, 247, 248), (203, 202, 234, 235), (217, 216, 248, 249), (204, 203, 235, 236), (218, 217, 249, 250), (205, 204, 236, 237), (219, 218, 250, 251), (206, 205, 237, 238), (192, 193, 225, 224), (220, 219, 251, 252), (207, 206, 238, 239), (194, 192, 224, 226), (221, 220, 252, 253), (208, 207, 239, 240), (265, 264, 296, 297), (244, 243, 275, 276), (231, 230, 262, 263), (245, 244, 276, 277), (232, 231, 263, 264), (246, 245, 277, 278), (233, 232, 264, 265), (247, 246, 278, 279), (234, 233, 265, 266), (248, 247, 279, 280), (235, 234, 266, 267), (249, 248, 280, 281), (236, 235, 267, 268), (250, 249, 281, 282), (237, 236, 268, 269), (251, 250, 282, 283), (238, 237, 269, 270), (224, 225, 257, 256), (252, 251, 283, 284), (239, 238, 270, 271), (226, 224, 256, 258), (253, 252, 284, 285), (240, 239, 271, 272), (227, 226, 258, 259), (254, 253, 285, 286), (241, 240, 272, 273), (228, 227, 259, 260), (255, 254, 286, 287), (242, 241, 273, 274), (229, 228, 260, 261), (225, 255, 287, 257), (243, 242, 274, 275), (300, 299, 331, 332), (279, 278, 310, 311), (266, 265, 297, 298), (280, 279, 311, 312), (267, 266, 298, 299), (281, 280, 312, 313), (268, 267, 299, 300), (282, 281, 313, 314), (269, 268, 300, 301), (283, 282, 314, 315), (270, 269, 301, 302), (256, 257, 289, 288), (284, 283, 315, 316), (271, 270, 302, 303), (258, 256, 288, 290), (285, 284, 316, 317), (272, 271, 303, 304), (259, 258, 290, 291), (286, 285, 317, 318), (273, 272, 304, 305), (260, 259, 291, 292), (287, 286, 318, 319), (274, 273, 305, 306), (261, 260, 292, 293), (257, 287, 319, 289), (275, 274, 306, 307), (262, 261, 293, 294), (276, 275, 307, 308), (263, 262, 294, 295), (277, 276, 308, 309), (264, 263, 295, 296), (278, 277, 309, 310), (335, 334, 366, 367), (314, 313, 345, 346), (301, 300, 332, 333), (315, 314, 346, 347), (302, 301, 333, 334), (288, 289, 321, 320), (316, 315, 347, 348), (303, 302, 334, 335), (290, 288, 320, 322), (317, 316, 348, 349), (304, 303, 335, 336), (291, 290, 322, 323), (318, 317, 349, 350), (305, 304, 336, 337), (292, 291, 323, 324), (319, 318, 350, 351), (306, 305, 337, 338), (293, 292, 324, 325), (289, 319, 351, 321), (307, 306, 338, 339), (294, 293, 325, 326), (308, 307, 339, 340), (295, 294, 326, 327), (309, 308, 340, 341), (296, 295, 327, 328), (310, 309, 341, 342), (297, 296, 328, 329), (311, 310, 342, 343), (298, 297, 329, 330), (312, 311, 343, 344), (299, 298, 330, 331), (313, 312, 344, 345), (366, 365, 397, 398), (322, 320, 352, 354), (349, 348, 380, 381), (336, 335, 367, 368), (323, 322, 354, 355), (350, 349, 381, 382), (337, 336, 368, 369), (324, 323, 355, 356), (351, 350, 382, 383), (338, 337, 369, 370), (325, 324, 356, 357), (321, 351, 383, 353), (339, 338, 370, 371), (326, 325, 357, 358), (340, 339, 371, 372), (327, 326, 358, 359), (341, 340, 372, 373), (328, 327, 359, 360), (342, 341, 373, 374), (329, 328, 360, 361), (343, 342, 374, 375), (330, 329, 361, 362), (344, 343, 375, 376), (331, 330, 362, 363), (345, 344, 376, 377), (332, 331, 363, 364), (346, 345, 377, 378), (333, 332, 364, 365), (347, 346, 378, 379), (334, 333, 365, 366), (320, 321, 353, 352), (348, 347, 379, 380), (401, 400, 432, 433), (352, 353, 385, 384), (380, 379, 411, 412), (367, 366, 398, 399), (354, 352, 384, 386), (381, 380, 412, 413), (368, 367, 399, 400), (355, 354, 386, 387), (382, 381, 413, 414), (369, 368, 400, 401), (356, 355, 387, 388), (383, 382, 414, 415), (370, 369, 401, 402), (357, 356, 388, 389), (353, 383, 415, 385), (371, 370, 402, 403), (358, 357, 389, 390), (372, 371, 403, 404), (359, 358, 390, 391), (373, 372, 404, 405), (360, 359, 391, 392), (374, 373, 405, 406), (361, 360, 392, 393), (375, 374, 406, 407), (362, 361, 393, 394), (376, 375, 407, 408), (363, 362, 394, 395), (377, 376, 408, 409), (364, 363, 395, 396), (378, 377, 409, 410), (365, 364, 396, 397), (379, 378, 410, 411), (436, 435, 467, 468), (388, 387, 419, 420), (415, 414, 446, 447), (402, 401, 433, 434), (389, 388, 420, 421), (385, 415, 447, 417), (403, 402, 434, 435), (390, 389, 421, 422), (404, 403, 435, 436), (391, 390, 422, 423), (405, 404, 436, 437), (392, 391, 423, 424), (406, 405, 437, 438), (393, 392, 424, 425), (407, 406, 438, 439), (394, 393, 425, 426), (408, 407, 439, 440), (395, 394, 426, 427), (409, 408, 440, 441), (396, 395, 427, 428), (410, 409, 441, 442), (397, 396, 428, 429), (411, 410, 442, 443), (398, 397, 429, 430), (384, 385, 417, 416), (412, 411, 443, 444), (399, 398, 430, 431), (386, 384, 416, 418), (413, 412, 444, 445), (400, 399, 431, 432), (387, 386, 418, 419), (414, 413, 445, 446), (471, 470, 502, 503), (423, 422, 454, 455), (437, 436, 468, 469), (424, 423, 455, 456), (438, 437, 469, 470), (425, 424, 456, 457), (439, 438, 470, 471), (426, 425, 457, 458), (440, 439, 471, 472), (427, 426, 458, 459), (441, 440, 472, 473), (428, 427, 459, 460), (442, 441, 473, 474), (429, 428, 460, 461), (443, 442, 474, 475), (430, 429, 461, 462), (416, 417, 449, 448), (444, 443, 475, 476), (431, 430, 462, 463), (418, 416, 448, 450), (445, 444, 476, 477), (432, 431, 463, 464), (419, 418, 450, 451), (446, 445, 477, 478), (433, 432, 464, 465), (420, 419, 451, 452), (447, 446, 478, 479), (434, 433, 465, 466), (421, 420, 452, 453), (417, 447, 479, 449), (435, 434, 466, 467), (422, 421, 453, 454), (480, 481, 511, 510, 509, 508, 507, 506, 505, 504, 503, 502, 501, 500, 499, 498, 497, 496, 495, 494, 493, 492, 491, 490, 489, 488, 487, 486, 485, 484, 483, 482), (505, 506, 641, 642), (472, 471, 503, 504), (507, 475, 637, 643), (473, 472, 504, 505), (460, 459, 491, 492), (473, 505, 642, 636), (461, 460, 492, 493), (459, 458, 632, 634), (462, 461, 493, 494), (448, 449, 481, 480), (476, 475, 507, 508), (463, 462, 494, 495), (480, 482, 614, 615), (477, 476, 508, 509), (464, 463, 495, 496), (448, 480, 615, 609), (478, 477, 509, 510), (465, 464, 496, 497), (452, 451, 483, 484), (479, 478, 510, 511), (609, 615, 630, 627), (453, 452, 484, 485), (449, 479, 511, 481), (466, 465, 621, 620), (454, 453, 485, 486), (468, 467, 499, 500), (455, 454, 486, 487), (501, 502, 619, 617), (456, 455, 487, 488), (469, 468, 612, 611), (457, 456, 488, 489), (544, 575, 574, 573, 572, 571, 570, 569, 568, 567, 566, 565, 564, 563, 562, 561, 560, 559, 558, 557, 556, 555, 554, 553, 552, 551, 550, 549, 548, 547, 546, 545), (576, 577, 578, 579, 580, 581, 582, 583, 584, 585, 586, 587, 588, 589, 590, 591, 592, 593, 594, 595, 596, 597, 598, 599, 600, 601, 602, 603, 604, 605, 606, 607), (572, 573, 605, 604), (559, 560, 592, 591), (546, 547, 579, 578), (573, 574, 606, 605), (560, 561, 593, 592), (547, 548, 580, 579), (574, 575, 607, 606), (561, 562, 594, 593), (548, 549, 581, 580), (575, 544, 576, 607), (562, 563, 595, 594), (549, 550, 582, 581), (563, 564, 596, 595), (550, 551, 583, 582), (564, 565, 597, 596), (551, 552, 584, 583), (565, 566, 598, 597), (552, 553, 585, 584), (566, 567, 599, 598), (553, 554, 586, 585), (567, 568, 600, 599), (554, 555, 587, 586), (568, 569, 601, 600), (555, 556, 588, 587), (569, 570, 602, 601), (556, 557, 589, 588), (570, 571, 603, 602), (557, 558, 590, 589), (544, 545, 577, 576), (571, 572, 604, 603), (558, 559, 591, 590), (545, 546, 578, 577), (499, 467, 622, 625), (614, 616, 631, 629), (611, 612, 618, 617), (613, 611, 617, 619), (470, 469, 611, 613), (502, 470, 613, 619), (450, 448, 609, 608), (482, 483, 616, 614), (468, 500, 618, 612), (451, 450, 608, 610), (500, 501, 617, 618), (483, 451, 610, 616), (620, 621, 624, 623), (622, 620, 623, 625), (626, 627, 630, 629), (628, 626, 629, 631), (498, 499, 625, 623), (467, 466, 620, 622), (608, 609, 627, 626), (465, 497, 624, 621), (615, 614, 629, 630), (616, 610, 628, 631), (610, 608, 626, 628), (497, 498, 623, 624), (632, 633, 639, 638), (634, 632, 638, 640), (635, 636, 642, 641), (637, 635, 641, 643), (474, 473, 636, 635), (506, 507, 643, 641), (489, 490, 638, 639), (475, 474, 635, 637), (458, 457, 633, 632), (491, 459, 634, 640), (490, 491, 640, 638), (457, 489, 639, 633)])
_uv = me_cylinder_002.uv_layers.new(name='UVMap')
_uv.uv.foreach_set('vector', [1.0, 0.6506, 1.0, 1.0, 0.9688, 1.0, 0.9688, 0.6506, 0.9688, 0.6506, 0.9688, 1.0, 0.9375, 1.0, 0.9375, 0.6506, 0.9375, 0.6506, 0.9375, 1.0, 0.9062, 1.0, 0.9062, 0.6506, 0.9062, 0.6506, 0.9062, 1.0, 0.875, 1.0, 0.875, 0.6506, 0.875, 0.6506, 0.875, 1.0, 0.8438, 1.0, 0.8438, 0.6506, 0.8438, 0.6506, 0.8438, 1.0, 0.8125, 1.0, 0.8125, 0.6506, 0.8125, 0.6506, 0.8125, 1.0, 0.7812, 1.0, 0.7812, 0.6506, 0.7812, 0.6506, 0.7812, 1.0, 0.75, 1.0, 0.75, 0.6506, 0.75, 0.6506, 0.75, 1.0, 0.7188, 1.0, 0.7188, 0.6506, 0.7188, 0.6506, 0.7188, 1.0, 0.6875, 1.0, 0.6875, 0.6506, 0.6875, 0.6506, 0.6875, 1.0, 0.6562, 1.0, 0.6562, 0.6506, 0.6562, 0.6506, 0.6562, 1.0, 0.625, 1.0, 0.625, 0.6506, 0.625, 0.6506, 0.625, 1.0, 0.5938, 1.0, 0.5938, 0.6506, 0.5938, 0.6506, 0.5938, 1.0, 0.5625, 1.0, 0.5625, 0.6506, 0.5625, 0.6506, 0.5625, 1.0, 0.5312, 1.0, 0.5312, 0.6506, 0.5312, 0.6506, 0.5312, 1.0, 0.5, 1.0, 0.5, 0.6506, 0.5, 0.6506, 0.5, 1.0, 0.4688, 1.0, 0.4688, 0.6506, 0.4688, 0.6506, 0.4688, 1.0, 0.4375, 1.0, 0.4375, 0.6506, 0.4375, 0.6506, 0.4375, 1.0, 0.4062, 1.0, 0.4062, 0.6506, 0.4062, 0.6506, 0.4062, 1.0, 0.375, 1.0, 0.375, 0.6506, 0.375, 0.6506, 0.375, 1.0, 0.3438, 1.0, 0.3438, 0.6506, 0.3438, 0.6506, 0.3438, 1.0, 0.3125, 1.0, 0.3125, 0.6506, 0.3125, 0.6506, 0.3125, 1.0, 0.2812, 1.0, 0.2812, 0.6506, 0.2812, 0.6506, 0.2812, 1.0, 0.25, 1.0, 0.25, 0.6506, 0.25, 0.6506, 0.25, 1.0, 0.2188, 1.0, 0.2188, 0.6506, 0.2188, 0.6506, 0.2188, 1.0, 0.1875, 1.0, 0.1875, 0.6506, 0.1875, 0.6506, 0.1875, 1.0, 0.1562, 1.0, 0.1562, 0.6506, 0.1562, 0.6506, 0.1562, 1.0, 0.125, 1.0, 0.125, 0.6506, 0.125, 0.6506, 0.125, 1.0, 0.09375, 1.0, 0.09375, 0.6506, 0.09375, 0.6506, 0.09375, 1.0, 0.0625, 1.0, 0.0625, 0.6506, 0.125, 1.0, 0.1562, 1.0, 0.1562, 1.0, 0.125, 1.0, 0.0625, 0.6506, 0.0625, 1.0, 0.03125, 1.0, 0.03125, 0.6506, 0.03125, 0.6506, 0.03125, 1.0, 0.0, 1.0, 0.0, 0.6506, 0.5312, 1.0, 0.5625, 1.0, 0.5625, 1.0, 0.5312, 1.0, 0.8125, 1.0, 0.8438, 1.0, 0.8438, 1.0, 0.8125, 1.0, 0.5312, 1.0, 0.5625, 1.0, 0.5625, 1.0, 0.5312, 1.0, 0.25, 1.0, 0.2812, 1.0, 0.2812, 1.0, 0.25, 1.0, 0.9375, 1.0, 0.9688, 1.0, 0.9688, 1.0, 0.9375, 1.0, 0.6562, 1.0, 0.6875, 1.0, 0.6875, 1.0, 0.6562, 1.0, 0.375, 1.0, 0.4062, 1.0, 0.4062, 1.0, 0.375, 1.0, 0.09375, 1.0, 0.125, 1.0, 0.125, 1.0, 0.09375, 1.0, 0.7812, 1.0, 0.8125, 1.0, 0.8125, 1.0, 0.7812, 1.0, 0.5, 1.0, 0.5312, 1.0, 0.5312, 1.0, 0.5, 1.0, 0.2188, 1.0, 0.25, 1.0, 0.25, 1.0, 0.2188, 1.0, 0.9062, 1.0, 0.9375, 1.0, 0.9375, 1.0, 0.9062, 1.0, 0.625, 1.0, 0.6562, 1.0, 0.6562, 1.0, 0.625, 1.0, 0.3438, 1.0, 0.375, 1.0, 0.375, 1.0, 0.3438, 1.0, 0.0625, 1.0, 0.09375, 1.0, 0.09375, 1.0, 0.0625, 1.0, 0.75, 1.0, 0.7812, 1.0, 0.7812, 1.0, 0.75, 1.0, 0.4688, 1.0, 0.5, 1.0, 0.5, 1.0, 0.4688, 1.0, 0.1875, 1.0, 0.2188, 1.0, 0.2188, 1.0, 0.1875, 1.0, 0.875, 1.0, 0.9062, 1.0, 0.9062, 1.0, 0.875, 1.0, 0.5938, 1.0, 0.625, 1.0, 0.625, 1.0, 0.5938, 1.0, 0.3125, 1.0, 0.3438, 1.0, 0.3438, 1.0, 0.3125, 1.0, 0.03125, 1.0, 0.0625, 1.0, 0.0625, 1.0, 0.03125, 1.0, 0.7188, 1.0, 0.75, 1.0, 0.75, 1.0, 0.7188, 1.0, 0.4375, 1.0, 0.4688, 1.0, 0.4688, 1.0, 0.4375, 1.0, 0.1562, 1.0, 0.1875, 1.0, 0.1875, 1.0, 0.1562, 1.0, 0.8438, 1.0, 0.875, 1.0, 0.875, 1.0, 0.8438, 1.0, 0.5625, 1.0, 0.5938, 1.0, 0.5938, 1.0, 0.5625, 1.0, 0.9688, 1.0, 1.0, 1.0, 1.0, 1.0, 0.9688, 1.0, 0.2812, 1.0, 0.3125, 1.0, 0.3125, 1.0, 0.2812, 1.0, 0.0, 1.0, 0.03125, 1.0, 0.03125, 1.0, 0.0, 1.0, 0.6875, 1.0, 0.7188, 1.0, 0.7188, 1.0, 0.6875, 1.0, 0.4062, 1.0, 0.4375, 1.0, 0.4375, 1.0, 0.4062, 1.0, 0.4375, 1.0, 0.4688, 1.0, 0.4688, 1.0, 0.4375, 1.0, 0.9375, 1.0, 0.9688, 1.0, 0.9688, 1.0, 0.9375, 1.0, 0.09375, 1.0, 0.125, 1.0, 0.125, 1.0, 0.09375, 1.0, 0.5, 1.0, 0.5312, 1.0, 0.5312, 1.0, 0.5, 1.0, 0.9062, 1.0, 0.9375, 1.0, 0.9375, 1.0, 0.9062, 1.0, 0.0625, 1.0, 0.09375, 1.0, 0.09375, 1.0, 0.0625, 1.0, 0.4688, 1.0, 0.5, 1.0, 0.5, 1.0, 0.4688, 1.0, 0.875, 1.0, 0.9062, 1.0, 0.9062, 1.0, 0.875, 1.0, 0.03125, 1.0, 0.0625, 1.0, 0.0625, 1.0, 0.03125, 1.0, 0.4375, 1.0, 0.4688, 1.0, 0.4688, 1.0, 0.4375, 1.0, 0.8438, 1.0, 0.875, 1.0, 0.875, 1.0, 0.8438, 1.0, 0.0, 1.0, 0.03125, 1.0, 0.03125, 1.0, 0.0, 1.0, 0.4062, 1.0, 0.4375, 1.0, 0.4375, 1.0, 0.4062, 1.0, 0.8125, 1.0, 0.8438, 1.0, 0.8438, 1.0, 0.8125, 1.0, 0.375, 1.0, 0.4062, 1.0, 0.4062, 1.0, 0.375, 1.0, 0.7812, 1.0, 0.8125, 1.0, 0.8125, 1.0, 0.7812, 1.0, 0.3438, 1.0, 0.375, 1.0, 0.375, 1.0, 0.3438, 1.0, 0.75, 1.0, 0.7812, 1.0, 0.7812, 1.0, 0.75, 1.0, 0.3125, 1.0, 0.3438, 1.0, 0.3438, 1.0, 0.3125, 1.0, 0.7188, 1.0, 0.75, 1.0, 0.75, 1.0, 0.7188, 1.0, 0.2812, 1.0, 0.3125, 1.0, 0.3125, 1.0, 0.2812, 1.0, 0.6875, 1.0, 0.7188, 1.0, 0.7188, 1.0, 0.6875, 1.0, 0.25, 1.0, 0.2812, 1.0, 0.2812, 1.0, 0.25, 1.0, 0.6562, 1.0, 0.6875, 1.0, 0.6875, 1.0, 0.6562, 1.0, 0.2188, 1.0, 0.25, 1.0, 0.25, 1.0, 0.2188, 1.0, 0.625, 1.0, 0.6562, 1.0, 0.6562, 1.0, 0.625, 1.0, 0.1875, 1.0, 0.2188, 1.0, 0.2188, 1.0, 0.1875, 1.0, 0.5938, 1.0, 0.625, 1.0, 0.625, 1.0, 0.5938, 1.0, 0.1562, 1.0, 0.1875, 1.0, 0.1875, 1.0, 0.1562, 1.0, 0.5625, 1.0, 0.5938, 1.0, 0.5938, 1.0, 0.5625, 1.0, 0.9688, 1.0, 1.0, 1.0, 1.0, 1.0, 0.9688, 1.0, 0.125, 1.0, 0.1562, 1.0, 0.1562, 1.0, 0.125, 1.0, 0.3438, 1.0, 0.375, 1.0, 0.375, 1.0, 0.3438, 1.0, 0.8438, 1.0, 0.875, 1.0, 0.875, 1.0, 0.8438, 1.0, 0.0, 1.0, 0.03125, 1.0, 0.03125, 1.0, 0.0, 1.0, 0.4062, 1.0, 0.4375, 1.0, 0.4375, 1.0, 0.4062, 1.0, 0.8125, 1.0, 0.8438, 1.0, 0.8438, 1.0, 0.8125, 1.0, 0.375, 1.0, 0.4062, 1.0, 0.4062, 1.0, 0.375, 1.0, 0.7812, 1.0, 0.8125, 1.0, 0.8125, 1.0, 0.7812, 1.0, 0.3438, 1.0, 0.375, 1.0, 0.375, 1.0, 0.3438, 1.0, 0.75, 1.0, 0.7812, 1.0, 0.7812, 1.0, 0.75, 1.0, 0.3125, 1.0, 0.3438, 1.0, 0.3438, 1.0, 0.3125, 1.0, 0.7188, 1.0, 0.75, 1.0, 0.75, 1.0, 0.7188, 1.0, 0.2812, 1.0, 0.3125, 1.0, 0.3125, 1.0, 0.2812, 1.0, 0.6875, 1.0, 0.7188, 1.0, 0.7188, 1.0, 0.6875, 1.0, 0.25, 1.0, 0.2812, 1.0, 0.2812, 1.0, 0.25, 1.0, 0.6562, 1.0, 0.6875, 1.0, 0.6875, 1.0, 0.6562, 1.0, 0.2188, 1.0, 0.25, 1.0, 0.25, 1.0, 0.2188, 1.0, 0.625, 1.0, 0.6562, 1.0, 0.6562, 1.0, 0.625, 1.0, 0.1875, 1.0, 0.2188, 1.0, 0.2188, 1.0, 0.1875, 1.0, 0.5938, 1.0, 0.625, 1.0, 0.625, 1.0, 0.5938, 1.0, 0.1562, 1.0, 0.1875, 1.0, 0.1875, 1.0, 0.1562, 1.0, 0.5625, 1.0, 0.5938, 1.0, 0.5938, 1.0, 0.5625, 1.0, 0.9688, 1.0, 1.0, 1.0, 1.0, 1.0, 0.9688, 1.0, 0.125, 1.0, 0.1562, 1.0, 0.1562, 1.0, 0.125, 1.0, 0.5312, 1.0, 0.5625, 1.0, 0.5625, 1.0, 0.5312, 1.0, 0.9375, 1.0, 0.9688, 1.0, 0.9688, 1.0, 0.9375, 1.0, 0.09375, 1.0, 0.125, 1.0, 0.125, 1.0, 0.09375, 1.0, 0.5, 1.0, 0.5312, 1.0, 0.5312, 1.0, 0.5, 1.0, 0.9062, 1.0, 0.9375, 1.0, 0.9375, 1.0, 0.9062, 1.0, 0.0625, 1.0, 0.09375, 1.0, 0.09375, 1.0, 0.0625, 1.0, 0.4688, 1.0, 0.5, 1.0, 0.5, 1.0, 0.4688, 1.0, 0.875, 1.0, 0.9062, 1.0, 0.9062, 1.0, 0.875, 1.0, 0.03125, 1.0, 0.0625, 1.0, 0.0625, 1.0, 0.03125, 1.0, 0.25, 1.0, 0.2812, 1.0, 0.2812, 1.0, 0.25, 1.0, 0.75, 1.0, 0.7812, 1.0, 0.7812, 1.0, 0.75, 1.0, 0.3125, 1.0, 0.3438, 1.0, 0.3438, 1.0, 0.3125, 1.0, 0.7188, 1.0, 0.75, 1.0, 0.75, 1.0, 0.7188, 1.0, 0.2812, 1.0, 0.3125, 1.0, 0.3125, 1.0, 0.2812, 1.0, 0.6875, 1.0, 0.7188, 1.0, 0.7188, 1.0, 0.6875, 1.0, 0.25, 1.0, 0.2812, 1.0, 0.2812, 1.0, 0.25, 1.0, 0.6562, 1.0, 0.6875, 1.0, 0.6875, 1.0, 0.6562, 1.0, 0.2188, 1.0, 0.25, 1.0, 0.25, 1.0, 0.2188, 1.0, 0.625, 1.0, 0.6562, 1.0, 0.6562, 1.0, 0.625, 1.0, 0.1875, 1.0, 0.2188, 1.0, 0.2188, 1.0, 0.1875, 1.0, 0.5938, 1.0, 0.625, 1.0, 0.625, 1.0, 0.5938, 1.0, 0.1562, 1.0, 0.1875, 1.0, 0.1875, 1.0, 0.1562, 1.0, 0.5625, 1.0, 0.5938, 1.0, 0.5938, 1.0, 0.5625, 1.0, 0.9688, 1.0, 1.0, 1.0, 1.0, 1.0, 0.9688, 1.0, 0.125, 1.0, 0.1562, 1.0, 0.1562, 1.0, 0.125, 1.0, 0.5312, 1.0, 0.5625, 1.0, 0.5625, 1.0, 0.5312, 1.0, 0.9375, 1.0, 0.9688, 1.0, 0.9688, 1.0, 0.9375, 1.0, 0.09375, 1.0, 0.125, 1.0, 0.125, 1.0, 0.09375, 1.0, 0.5, 1.0, 0.5312, 1.0, 0.5312, 1.0, 0.5, 1.0, 0.9062, 1.0, 0.9375, 1.0, 0.9375, 1.0, 0.9062, 1.0, 0.0625, 1.0, 0.09375, 1.0, 0.09375, 1.0, 0.0625, 1.0, 0.4688, 1.0, 0.5, 1.0, 0.5, 1.0, 0.4688, 1.0, 0.875, 1.0, 0.9062, 1.0, 0.9062, 1.0, 0.875, 1.0, 0.03125, 1.0, 0.0625, 1.0, 0.0625, 1.0, 0.03125, 1.0, 0.4375, 1.0, 0.4688, 1.0, 0.4688, 1.0, 0.4375, 1.0, 0.8438, 1.0, 0.875, 1.0, 0.875, 1.0, 0.8438, 1.0, 0.0, 1.0, 0.03125, 1.0, 0.03125, 1.0, 0.0, 1.0, 0.4062, 1.0, 0.4375, 1.0, 0.4375, 1.0, 0.4062, 1.0, 0.8125, 1.0, 0.8438, 1.0, 0.8438, 1.0, 0.8125, 1.0, 0.375, 1.0, 0.4062, 1.0, 0.4062, 1.0, 0.375, 1.0, 0.7812, 1.0, 0.8125, 1.0, 0.8125, 1.0, 0.7812, 1.0, 0.1562, 1.0, 0.1875, 1.0, 0.1875, 1.0, 0.1562, 1.0, 0.6562, 1.0, 0.6875, 1.0, 0.6875, 1.0, 0.6562, 1.0, 0.2188, 1.0, 0.25, 1.0, 0.25, 1.0, 0.2188, 1.0, 0.625, 1.0, 0.6562, 1.0, 0.6562, 1.0, 0.625, 1.0, 0.1875, 1.0, 0.2188, 1.0, 0.2188, 1.0, 0.1875, 1.0, 0.5938, 1.0, 0.625, 1.0, 0.625, 1.0, 0.5938, 1.0, 0.1562, 1.0, 0.1875, 1.0, 0.1875, 1.0, 0.1562, 1.0, 0.5625, 1.0, 0.5938, 1.0, 0.5938, 1.0, 0.5625, 1.0, 0.9688, 1.0, 1.0, 1.0, 1.0, 1.0, 0.9688, 1.0, 0.125, 1.0, 0.1562, 1.0, 0.1562, 1.0, 0.125, 1.0, 0.5312, 1.0, 0.5625, 1.0, 0.5625, 1.0, 0.5312, 1.0, 0.9375, 1.0, 0.9688, 1.0, 0.9688, 1.0, 0.9375, 1.0, 0.09375, 1.0, 0.125, 1.0, 0.125, 1.0, 0.09375, 1.0, 0.5, 1.0, 0.5312, 1.0, 0.5312, 1.0, 0.5, 1.0, 0.9062, 1.0, 0.9375, 1.0, 0.9375, 1.0, 0.9062, 1.0, 0.0625, 1.0, 0.09375, 1.0, 0.09375, 1.0, 0.0625, 1.0, 0.4688, 1.0, 0.5, 1.0, 0.5, 1.0, 0.4688, 1.0, 0.875, 1.0, 0.9062, 1.0, 0.9062, 1.0, 0.875, 1.0, 0.03125, 1.0, 0.0625, 1.0, 0.0625, 1.0, 0.03125, 1.0, 0.4375, 1.0, 0.4688, 1.0, 0.4688, 1.0, 0.4375, 1.0, 0.8438, 1.0, 0.875, 1.0, 0.875, 1.0, 0.8438, 1.0, 0.0, 1.0, 0.03125, 1.0, 0.03125, 1.0, 0.0, 1.0, 0.4062, 1.0, 0.4375, 1.0, 0.4375, 1.0, 0.4062, 1.0, 0.8125, 1.0, 0.8438, 1.0, 0.8438, 1.0, 0.8125, 1.0, 0.375, 1.0, 0.4062, 1.0, 0.4062, 1.0, 0.375, 1.0, 0.7812, 1.0, 0.8125, 1.0, 0.8125, 1.0, 0.7812, 1.0, 0.3438, 1.0, 0.375, 1.0, 0.375, 1.0, 0.3438, 1.0, 0.75, 1.0, 0.7812, 1.0, 0.7812, 1.0, 0.75, 1.0, 0.3125, 1.0, 0.3438, 1.0, 0.3438, 1.0, 0.3125, 1.0, 0.7188, 1.0, 0.75, 1.0, 0.75, 1.0, 0.7188, 1.0, 0.2812, 1.0, 0.3125, 1.0, 0.3125, 1.0, 0.2812, 1.0, 0.6875, 1.0, 0.7188, 1.0, 0.7188, 1.0, 0.6875, 1.0, 0.9062, 1.0, 0.9375, 1.0, 0.9375, 1.0, 0.9062, 1.0, 0.5625, 1.0, 0.5938, 1.0, 0.5938, 1.0, 0.5625, 1.0, 0.9688, 1.0, 1.0, 1.0, 1.0, 1.0, 0.9688, 1.0, 0.125, 1.0, 0.1562, 1.0, 0.1562, 1.0, 0.125, 1.0, 0.5312, 1.0, 0.5625, 1.0, 0.5625, 1.0, 0.5312, 1.0, 0.9375, 1.0, 0.9688, 1.0, 0.9688, 1.0, 0.9375, 1.0, 0.09375, 1.0, 0.125, 1.0, 0.125, 1.0, 0.09375, 1.0, 0.5, 1.0, 0.5312, 1.0, 0.5312, 1.0, 0.5, 1.0, 0.9062, 1.0, 0.9375, 1.0, 0.9375, 1.0, 0.9062, 1.0, 0.0625, 1.0, 0.09375, 1.0, 0.09375, 1.0, 0.0625, 1.0, 0.4688, 1.0, 0.5, 1.0, 0.5, 1.0, 0.4688, 1.0, 0.875, 1.0, 0.9062, 1.0, 0.9062, 1.0, 0.875, 1.0, 0.03125, 1.0, 0.0625, 1.0, 0.0625, 1.0, 0.03125, 1.0, 0.4375, 1.0, 0.4688, 1.0, 0.4688, 1.0, 0.4375, 1.0, 0.8438, 1.0, 0.875, 1.0, 0.875, 1.0, 0.8438, 1.0, 0.0, 1.0, 0.03125, 1.0, 0.03125, 1.0, 0.0, 1.0, 0.4062, 1.0, 0.4375, 1.0, 0.4375, 1.0, 0.4062, 1.0, 0.8125, 1.0, 0.8438, 1.0, 0.8438, 1.0, 0.8125, 1.0, 0.375, 1.0, 0.4062, 1.0, 0.4062, 1.0, 0.375, 1.0, 0.7812, 1.0, 0.8125, 1.0, 0.8125, 1.0, 0.7812, 1.0, 0.3438, 1.0, 0.375, 1.0, 0.375, 1.0, 0.3438, 1.0, 0.75, 1.0, 0.7812, 1.0, 0.7812, 1.0, 0.75, 1.0, 0.3125, 1.0, 0.3438, 1.0, 0.3438, 1.0, 0.3125, 1.0, 0.7188, 1.0, 0.75, 1.0, 0.75, 1.0, 0.7188, 1.0, 0.2812, 1.0, 0.3125, 1.0, 0.3125, 1.0, 0.2812, 1.0, 0.6875, 1.0, 0.7188, 1.0, 0.7188, 1.0, 0.6875, 1.0, 0.25, 1.0, 0.2812, 1.0, 0.2812, 1.0, 0.25, 1.0, 0.6562, 1.0, 0.6875, 1.0, 0.6875, 1.0, 0.6562, 1.0, 0.2188, 1.0, 0.25, 1.0, 0.25, 1.0, 0.2188, 1.0, 0.625, 1.0, 0.6562, 1.0, 0.6562, 1.0, 0.625, 1.0, 0.1875, 1.0, 0.2188, 1.0, 0.2188, 1.0, 0.1875, 1.0, 0.5938, 1.0, 0.625, 1.0, 0.625, 1.0, 0.5938, 1.0, 0.8125, 1.0, 0.8438, 1.0, 0.8438, 1.0, 0.8125, 1.0, 0.0625, 1.0, 0.09375, 1.0, 0.09375, 1.0, 0.0625, 1.0, 0.4688, 1.0, 0.5, 1.0, 0.5, 1.0, 0.4688, 1.0, 0.875, 1.0, 0.9062, 1.0, 0.9062, 1.0, 0.875, 1.0, 0.03125, 1.0, 0.0625, 1.0, 0.0625, 1.0, 0.03125, 1.0, 0.4375, 1.0, 0.4688, 1.0, 0.4688, 1.0, 0.4375, 1.0, 0.8438, 1.0, 0.875, 1.0, 0.875, 1.0, 0.8438, 1.0, 0.0, 1.0, 0.03125, 1.0, 0.03125, 1.0, 0.0, 1.0, 0.4062, 1.0, 0.4375, 1.0, 0.4375, 1.0, 0.4062, 1.0, 0.8125, 1.0, 0.8438, 1.0, 0.8438, 1.0, 0.8125, 1.0, 0.375, 1.0, 0.4062, 1.0, 0.4062, 1.0, 0.375, 1.0, 0.7812, 1.0, 0.8125, 1.0, 0.8125, 1.0, 0.7812, 1.0, 0.3438, 1.0, 0.375, 1.0, 0.375, 1.0, 0.3438, 1.0, 0.75, 1.0, 0.7812, 1.0, 0.7812, 1.0, 0.75, 1.0, 0.3125, 1.0, 0.3438, 1.0, 0.3438, 1.0, 0.3125, 1.0, 0.7188, 1.0, 0.75, 1.0, 0.75, 1.0, 0.7188, 1.0, 0.2812, 1.0, 0.3125, 1.0, 0.3125, 1.0, 0.2812, 1.0, 0.6875, 1.0, 0.7188, 1.0, 0.7188, 1.0, 0.6875, 1.0, 0.25, 1.0, 0.2812, 1.0, 0.2812, 1.0, 0.25, 1.0, 0.6562, 1.0, 0.6875, 1.0, 0.6875, 1.0, 0.6562, 1.0, 0.2188, 1.0, 0.25, 1.0, 0.25, 1.0, 0.2188, 1.0, 0.625, 1.0, 0.6562, 1.0, 0.6562, 1.0, 0.625, 1.0, 0.1875, 1.0, 0.2188, 1.0, 0.2188, 1.0, 0.1875, 1.0, 0.5938, 1.0, 0.625, 1.0, 0.625, 1.0, 0.5938, 1.0, 0.1562, 1.0, 0.1875, 1.0, 0.1875, 1.0, 0.1562, 1.0, 0.5625, 1.0, 0.5938, 1.0, 0.5938, 1.0, 0.5625, 1.0, 0.9688, 1.0, 1.0, 1.0, 1.0, 1.0, 0.9688, 1.0, 0.125, 1.0, 0.1562, 1.0, 0.1562, 1.0, 0.125, 1.0, 0.5312, 1.0, 0.5625, 1.0, 0.5625, 1.0, 0.5312, 1.0, 0.9375, 1.0, 0.9688, 1.0, 0.9688, 1.0, 0.9375, 1.0, 0.09375, 1.0, 0.125, 1.0, 0.125, 1.0, 0.09375, 1.0, 0.5, 1.0, 0.5312, 1.0, 0.5312, 1.0, 0.5, 1.0, 0.7188, 1.0, 0.75, 1.0, 0.75, 1.0, 0.7188, 1.0, 0.375, 1.0, 0.4062, 1.0, 0.4062, 1.0, 0.375, 1.0, 0.7812, 1.0, 0.8125, 1.0, 0.8125, 1.0, 0.7812, 1.0, 0.3438, 1.0, 0.375, 1.0, 0.375, 1.0, 0.3438, 1.0, 0.75, 1.0, 0.7812, 1.0, 0.7812, 1.0, 0.75, 1.0, 0.3125, 1.0, 0.3438, 1.0, 0.3438, 1.0, 0.3125, 1.0, 0.7188, 1.0, 0.75, 1.0, 0.75, 1.0, 0.7188, 1.0, 0.2812, 1.0, 0.3125, 1.0, 0.3125, 1.0, 0.2812, 1.0, 0.6875, 1.0, 0.7188, 1.0, 0.7188, 1.0, 0.6875, 1.0, 0.25, 1.0, 0.2812, 1.0, 0.2812, 1.0, 0.25, 1.0, 0.6562, 1.0, 0.6875, 1.0, 0.6875, 1.0, 0.6562, 1.0, 0.2188, 1.0, 0.25, 1.0, 0.25, 1.0, 0.2188, 1.0, 0.625, 1.0, 0.6562, 1.0, 0.6562, 1.0, 0.625, 1.0, 0.1875, 1.0, 0.2188, 1.0, 0.2188, 1.0, 0.1875, 1.0, 0.5938, 1.0, 0.625, 1.0, 0.625, 1.0, 0.5938, 1.0, 0.1562, 1.0, 0.1875, 1.0, 0.1875, 1.0, 0.1562, 1.0, 0.5625, 1.0, 0.5938, 1.0, 0.5938, 1.0, 0.5625, 1.0, 0.9688, 1.0, 1.0, 1.0, 1.0, 1.0, 0.9688, 1.0, 0.125, 1.0, 0.1562, 1.0, 0.1562, 1.0, 0.125, 1.0, 0.5312, 1.0, 0.5625, 1.0, 0.5625, 1.0, 0.5312, 1.0, 0.9375, 1.0, 0.9688, 1.0, 0.9688, 1.0, 0.9375, 1.0, 0.09375, 1.0, 0.125, 1.0, 0.125, 1.0, 0.09375, 1.0, 0.5, 1.0, 0.5312, 1.0, 0.5312, 1.0, 0.5, 1.0, 0.9062, 1.0, 0.9375, 1.0, 0.9375, 1.0, 0.9062, 1.0, 0.0625, 1.0, 0.09375, 1.0, 0.09375, 1.0, 0.0625, 1.0, 0.4688, 1.0, 0.5, 1.0, 0.5, 1.0, 0.4688, 1.0, 0.875, 1.0, 0.9062, 1.0, 0.9062, 1.0, 0.875, 1.0, 0.03125, 1.0, 0.0625, 1.0, 0.0625, 1.0, 0.03125, 1.0, 0.4375, 1.0, 0.4688, 1.0, 0.4688, 1.0, 0.4375, 1.0, 0.8438, 1.0, 0.875, 1.0, 0.875, 1.0, 0.8438, 1.0, 0.0, 1.0, 0.03125, 1.0, 0.03125, 1.0, 0.0, 1.0, 0.4062, 1.0, 0.4375, 1.0, 0.4375, 1.0, 0.4062, 1.0, 0.625, 1.0, 0.6562, 1.0, 0.6562, 1.0, 0.625, 1.0, 0.2812, 1.0, 0.3125, 1.0, 0.3125, 1.0, 0.2812, 1.0, 0.6875, 1.0, 0.7188, 1.0, 0.7188, 1.0, 0.6875, 1.0, 0.25, 1.0, 0.2812, 1.0, 0.2812, 1.0, 0.25, 1.0, 0.6562, 1.0, 0.6875, 1.0, 0.6875, 1.0, 0.6562, 1.0, 0.2188, 1.0, 0.25, 1.0, 0.25, 1.0, 0.2188, 1.0, 0.625, 1.0, 0.6562, 1.0, 0.6562, 1.0, 0.625, 1.0, 0.1875, 1.0, 0.2188, 1.0, 0.2188, 1.0, 0.1875, 1.0, 0.5938, 1.0, 0.625, 1.0, 0.625, 1.0, 0.5938, 1.0, 0.1562, 1.0, 0.1875, 1.0, 0.1875, 1.0, 0.1562, 1.0, 0.5625, 1.0, 0.5938, 1.0, 0.5938, 1.0, 0.5625, 1.0, 0.9688, 1.0, 1.0, 1.0, 1.0, 1.0, 0.9688, 1.0, 0.125, 1.0, 0.1562, 1.0, 0.1562, 1.0, 0.125, 1.0, 0.5312, 1.0, 0.5625, 1.0, 0.5625, 1.0, 0.5312, 1.0, 0.9375, 1.0, 0.9688, 1.0, 0.9688, 1.0, 0.9375, 1.0, 0.09375, 1.0, 0.125, 1.0, 0.125, 1.0, 0.09375, 1.0, 0.5, 1.0, 0.5312, 1.0, 0.5312, 1.0, 0.5, 1.0, 0.9062, 1.0, 0.9375, 1.0, 0.9375, 1.0, 0.9062, 1.0, 0.0625, 1.0, 0.09375, 1.0, 0.09375, 1.0, 0.0625, 1.0, 0.4688, 1.0, 0.5, 1.0, 0.5, 1.0, 0.4688, 1.0, 0.875, 1.0, 0.9062, 1.0, 0.9062, 1.0, 0.875, 1.0, 0.03125, 1.0, 0.0625, 1.0, 0.0625, 1.0, 0.03125, 1.0, 0.4375, 1.0, 0.4688, 1.0, 0.4688, 1.0, 0.4375, 1.0, 0.8438, 1.0, 0.875, 1.0, 0.875, 1.0, 0.8438, 1.0, 0.0, 1.0, 0.03125, 1.0, 0.03125, 1.0, 0.0, 1.0, 0.4062, 1.0, 0.4375, 1.0, 0.4375, 1.0, 0.4062, 1.0, 0.8125, 1.0, 0.8438, 1.0, 0.8438, 1.0, 0.8125, 1.0, 0.375, 1.0, 0.4062, 1.0, 0.4062, 1.0, 0.375, 1.0, 0.7812, 1.0, 0.8125, 1.0, 0.8125, 1.0, 0.7812, 1.0, 0.3438, 1.0, 0.375, 1.0, 0.375, 1.0, 0.3438, 1.0, 0.75, 1.0, 0.7812, 1.0, 0.7812, 1.0, 0.75, 1.0, 0.3125, 1.0, 0.3438, 1.0, 0.3438, 1.0, 0.3125, 1.0, 0.5312, 1.0, 0.5625, 1.0, 0.5625, 1.0, 0.5312, 1.0, 0.1875, 1.0, 0.2188, 1.0, 0.2188, 1.0, 0.1875, 1.0, 0.5938, 1.0, 0.625, 1.0, 0.625, 1.0, 0.5938, 1.0, 0.1562, 1.0, 0.1875, 1.0, 0.1875, 1.0, 0.1562, 1.0, 0.5625, 1.0, 0.5938, 1.0, 0.5938, 1.0, 0.5625, 1.0, 0.9688, 1.0, 1.0, 1.0, 1.0, 1.0, 0.9688, 1.0, 0.125, 1.0, 0.1562, 1.0, 0.1562, 1.0, 0.125, 1.0, 0.5312, 1.0, 0.5625, 1.0, 0.5625, 1.0, 0.5312, 1.0, 0.9375, 1.0, 0.9688, 1.0, 0.9688, 1.0, 0.9375, 1.0, 0.09375, 1.0, 0.125, 1.0, 0.125, 1.0, 0.09375, 1.0, 0.5, 1.0, 0.5312, 1.0, 0.5312, 1.0, 0.5, 1.0, 0.9062, 1.0, 0.9375, 1.0, 0.9375, 1.0, 0.9062, 1.0, 0.0625, 1.0, 0.09375, 1.0, 0.09375, 1.0, 0.0625, 1.0, 0.4688, 1.0, 0.5, 1.0, 0.5, 1.0, 0.4688, 1.0, 0.875, 1.0, 0.9062, 1.0, 0.9062, 1.0, 0.875, 1.0, 0.03125, 1.0, 0.0625, 1.0, 0.0625, 1.0, 0.03125, 1.0, 0.4375, 1.0, 0.4688, 1.0, 0.4688, 1.0, 0.4375, 1.0, 0.8438, 1.0, 0.875, 1.0, 0.875, 1.0, 0.8438, 1.0, 0.0, 1.0, 0.03125, 1.0, 0.03125, 1.0, 0.0, 1.0, 0.4062, 1.0, 0.4375, 1.0, 0.4375, 1.0, 0.4062, 1.0, 0.8125, 1.0, 0.8438, 1.0, 0.8438, 1.0, 0.8125, 1.0, 0.375, 1.0, 0.4062, 1.0, 0.4062, 1.0, 0.375, 1.0, 0.7812, 1.0, 0.8125, 1.0, 0.8125, 1.0, 0.7812, 1.0, 0.3438, 1.0, 0.375, 1.0, 0.375, 1.0, 0.3438, 1.0, 0.75, 1.0, 0.7812, 1.0, 0.7812, 1.0, 0.75, 1.0, 0.3125, 1.0, 0.3438, 1.0, 0.3438, 1.0, 0.3125, 1.0, 0.7188, 1.0, 0.75, 1.0, 0.75, 1.0, 0.7188, 1.0, 0.2812, 1.0, 0.3125, 1.0, 0.3125, 1.0, 0.2812, 1.0, 0.6875, 1.0, 0.7188, 1.0, 0.7188, 1.0, 0.6875, 1.0, 0.25, 1.0, 0.2812, 1.0, 0.2812, 1.0, 0.25, 1.0, 0.6562, 1.0, 0.6875, 1.0, 0.6875, 1.0, 0.6562, 1.0, 0.2188, 1.0, 0.25, 1.0, 0.25, 1.0, 0.2188, 1.0, 0.5625, 1.0, 0.5938, 1.0, 0.5938, 1.0, 0.5625, 1.0, 0.9375, 1.0, 0.9688, 1.0, 0.9688, 1.0, 0.9375, 1.0, 0.09375, 1.0, 0.125, 1.0, 0.125, 1.0, 0.09375, 1.0, 0.5, 1.0, 0.5312, 1.0, 0.5312, 1.0, 0.5, 1.0, 0.9062, 1.0, 0.9375, 1.0, 0.9375, 1.0, 0.9062, 1.0, 0.0625, 1.0, 0.09375, 1.0, 0.09375, 1.0, 0.0625, 1.0, 0.4688, 1.0, 0.5, 1.0, 0.5, 1.0, 0.4688, 1.0, 0.875, 1.0, 0.9062, 1.0, 0.9062, 1.0, 0.875, 1.0, 0.03125, 1.0, 0.0625, 1.0, 0.0625, 1.0, 0.03125, 1.0, 0.4375, 1.0, 0.4688, 1.0, 0.4688, 1.0, 0.4375, 1.0, 0.8438, 1.0, 0.875, 1.0, 0.875, 1.0, 0.8438, 1.0, 0.0, 1.0, 0.03125, 1.0, 0.03125, 1.0, 0.0, 1.0, 0.4062, 1.0, 0.4375, 1.0, 0.4375, 1.0, 0.4062, 1.0, 0.8125, 1.0, 0.8438, 1.0, 0.8438, 1.0, 0.8125, 1.0, 0.375, 1.0, 0.4062, 1.0, 0.4062, 1.0, 0.375, 1.0, 0.7812, 1.0, 0.8125, 1.0, 0.8125, 1.0, 0.7812, 1.0, 0.3438, 1.0, 0.375, 1.0, 0.375, 1.0, 0.3438, 1.0, 0.75, 1.0, 0.7812, 1.0, 0.7812, 1.0, 0.75, 1.0, 0.3125, 1.0, 0.3438, 1.0, 0.3438, 1.0, 0.3125, 1.0, 0.7188, 1.0, 0.75, 1.0, 0.75, 1.0, 0.7188, 1.0, 0.2812, 1.0, 0.3125, 1.0, 0.3125, 1.0, 0.2812, 1.0, 0.6875, 1.0, 0.7188, 1.0, 0.7188, 1.0, 0.6875, 1.0, 0.25, 1.0, 0.2812, 1.0, 0.2812, 1.0, 0.25, 1.0, 0.6562, 1.0, 0.6875, 1.0, 0.6875, 1.0, 0.6562, 1.0, 0.2188, 1.0, 0.25, 1.0, 0.25, 1.0, 0.2188, 1.0, 0.625, 1.0, 0.6562, 1.0, 0.6562, 1.0, 0.625, 1.0, 0.1875, 1.0, 0.2188, 1.0, 0.2188, 1.0, 0.1875, 1.0, 0.5938, 1.0, 0.625, 1.0, 0.625, 1.0, 0.5938, 1.0, 0.1562, 1.0, 0.1875, 1.0, 0.1875, 1.0, 0.1562, 1.0, 0.5625, 1.0, 0.5938, 1.0, 0.5938, 1.0, 0.5625, 1.0, 0.9688, 1.0, 1.0, 1.0, 1.0, 1.0, 0.9688, 1.0, 0.125, 1.0, 0.1562, 1.0, 0.1562, 1.0, 0.125, 1.0, 0.4688, 1.0, 0.5, 1.0, 0.5, 1.0, 0.4688, 1.0, 0.9688, 1.0, 1.0, 1.0, 1.0, 1.0, 0.9688, 1.0, 0.125, 1.0, 0.1562, 1.0, 0.1562, 1.0, 0.125, 1.0, 0.5312, 1.0, 0.5625, 1.0, 0.5625, 1.0, 0.5312, 1.0, 0.9375, 1.0, 0.9688, 1.0, 0.9688, 1.0, 0.9375, 1.0, 0.09375, 1.0, 0.125, 1.0, 0.125, 1.0, 0.09375, 1.0, 0.5, 1.0, 0.5312, 1.0, 0.5312, 1.0, 0.5, 1.0, 0.9062, 1.0, 0.9375, 1.0, 0.9375, 1.0, 0.9062, 1.0, 0.0625, 1.0, 0.09375, 1.0, 0.09375, 1.0, 0.0625, 1.0, 0.4688, 1.0, 0.5, 1.0, 0.5, 1.0, 0.4688, 1.0, 0.875, 1.0, 0.9062, 1.0, 0.9062, 1.0, 0.875, 1.0, 0.03125, 1.0, 0.0625, 1.0, 0.0625, 1.0, 0.03125, 1.0, 0.4375, 1.0, 0.4688, 1.0, 0.4688, 1.0, 0.4375, 1.0, 0.8438, 1.0, 0.875, 1.0, 0.875, 1.0, 0.8438, 1.0, 0.0, 1.0, 0.03125, 1.0, 0.03125, 1.0, 0.0, 1.0, 0.4062, 1.0, 0.4375, 1.0, 0.4375, 1.0, 0.4062, 1.0, 0.8125, 1.0, 0.8438, 1.0, 0.8438, 1.0, 0.8125, 1.0, 0.375, 1.0, 0.4062, 1.0, 0.4062, 1.0, 0.375, 1.0, 0.7812, 1.0, 0.8125, 1.0, 0.8125, 1.0, 0.7812, 1.0, 0.3438, 1.0, 0.375, 1.0, 0.375, 1.0, 0.3438, 1.0, 0.75, 1.0, 0.7812, 1.0, 0.7812, 1.0, 0.75, 1.0, 0.3125, 1.0, 0.3438, 1.0, 0.3438, 1.0, 0.3125, 1.0, 0.7188, 1.0, 0.75, 1.0, 0.75, 1.0, 0.7188, 1.0, 0.2812, 1.0, 0.3125, 1.0, 0.3125, 1.0, 0.2812, 1.0, 0.6875, 1.0, 0.7188, 1.0, 0.7188, 1.0, 0.6875, 1.0, 0.25, 1.0, 0.2812, 1.0, 0.2812, 1.0, 0.25, 1.0, 0.6562, 1.0, 0.6875, 1.0, 0.6875, 1.0, 0.6562, 1.0, 0.2188, 1.0, 0.25, 1.0, 0.25, 1.0, 0.2188, 1.0, 0.625, 1.0, 0.6562, 1.0, 0.6562, 1.0, 0.625, 1.0, 0.1875, 1.0, 0.2188, 1.0, 0.2188, 1.0, 0.1875, 1.0, 0.5938, 1.0, 0.625, 1.0, 0.625, 1.0, 0.5938, 1.0, 0.1562, 1.0, 0.1875, 1.0, 0.1875, 1.0, 0.1562, 1.0, 0.375, 1.0, 0.4062, 1.0, 0.4062, 1.0, 0.375, 1.0, 0.875, 1.0, 0.9062, 1.0, 0.9062, 1.0, 0.875, 1.0, 0.03125, 1.0, 0.0625, 1.0, 0.0625, 1.0, 0.03125, 1.0, 0.4375, 1.0, 0.4688, 1.0, 0.4688, 1.0, 0.4375, 1.0, 0.8438, 1.0, 0.875, 1.0, 0.875, 1.0, 0.8438, 1.0, 0.0, 1.0, 0.03125, 1.0, 0.03125, 1.0, 0.0, 1.0, 0.4062, 1.0, 0.4375, 1.0, 0.4375, 1.0, 0.4062, 1.0, 0.8125, 1.0, 0.8438, 1.0, 0.8438, 1.0, 0.8125, 1.0, 0.375, 1.0, 0.4062, 1.0, 0.4062, 1.0, 0.375, 1.0, 0.7812, 1.0, 0.8125, 1.0, 0.8125, 1.0, 0.7812, 1.0, 0.3438, 1.0, 0.375, 1.0, 0.375, 1.0, 0.3438, 1.0, 0.75, 1.0, 0.7812, 1.0, 0.7812, 1.0, 0.75, 1.0, 0.3125, 1.0, 0.3438, 1.0, 0.3438, 1.0, 0.3125, 1.0, 0.7188, 1.0, 0.75, 1.0, 0.75, 1.0, 0.7188, 1.0, 0.2812, 1.0, 0.3125, 1.0, 0.3125, 1.0, 0.2812, 1.0, 0.6875, 1.0, 0.7188, 1.0, 0.7188, 1.0, 0.6875, 1.0, 0.25, 1.0, 0.2812, 1.0, 0.2812, 1.0, 0.25, 1.0, 0.6562, 1.0, 0.6875, 1.0, 0.6875, 1.0, 0.6562, 1.0, 0.2188, 1.0, 0.25, 1.0, 0.25, 1.0, 0.2188, 1.0, 0.625, 1.0, 0.6562, 1.0, 0.6562, 1.0, 0.625, 1.0, 0.1875, 1.0, 0.2188, 1.0, 0.2188, 1.0, 0.1875, 1.0, 0.5938, 1.0, 0.625, 1.0, 0.625, 1.0, 0.5938, 1.0, 0.1562, 1.0, 0.1875, 1.0, 0.1875, 1.0, 0.1562, 1.0, 0.5625, 1.0, 0.5938, 1.0, 0.5938, 1.0, 0.5625, 1.0, 0.9688, 1.0, 1.0, 1.0, 1.0, 1.0, 0.9688, 1.0, 0.125, 1.0, 0.1562, 1.0, 0.1562, 1.0, 0.125, 1.0, 0.5312, 1.0, 0.5625, 1.0, 0.5625, 1.0, 0.5312, 1.0, 0.9375, 1.0, 0.9688, 1.0, 0.9688, 1.0, 0.9375, 1.0, 0.09375, 1.0, 0.125, 1.0, 0.125, 1.0, 0.09375, 1.0, 0.5, 1.0, 0.5312, 1.0, 0.5312, 1.0, 0.5, 1.0, 0.9062, 1.0, 0.9375, 1.0, 0.9375, 1.0, 0.9062, 1.0, 0.0625, 1.0, 0.09375, 1.0, 0.09375, 1.0, 0.0625, 1.0, 0.2812, 1.0, 0.3125, 1.0, 0.3125, 1.0, 0.2812, 1.0, 0.7812, 1.0, 0.8125, 1.0, 0.8125, 1.0, 0.7812, 1.0, 0.3438, 1.0, 0.375, 1.0, 0.375, 1.0, 0.3438, 1.0, 0.75, 1.0, 0.7812, 1.0, 0.7812, 1.0, 0.75, 1.0, 0.3125, 1.0, 0.3438, 1.0, 0.3438, 1.0, 0.3125, 1.0, 0.7188, 1.0, 0.75, 1.0, 0.75, 1.0, 0.7188, 1.0, 0.2812, 1.0, 0.3125, 1.0, 0.3125, 1.0, 0.2812, 1.0, 0.6875, 1.0, 0.7188, 1.0, 0.7188, 1.0, 0.6875, 1.0, 0.25, 1.0, 0.2812, 1.0, 0.2812, 1.0, 0.25, 1.0, 0.6562, 1.0, 0.6875, 1.0, 0.6875, 1.0, 0.6562, 1.0, 0.2188, 1.0, 0.25, 1.0, 0.25, 1.0, 0.2188, 1.0, 0.625, 1.0, 0.6562, 1.0, 0.6562, 1.0, 0.625, 1.0, 0.1875, 1.0, 0.2188, 1.0, 0.2188, 1.0, 0.1875, 1.0, 0.5938, 1.0, 0.625, 1.0, 0.625, 1.0, 0.5938, 1.0, 0.1562, 1.0, 0.1875, 1.0, 0.1875, 1.0, 0.1562, 1.0, 0.5625, 1.0, 0.5938, 1.0, 0.5938, 1.0, 0.5625, 1.0, 0.9688, 1.0, 1.0, 1.0, 1.0, 1.0, 0.9688, 1.0, 0.125, 1.0, 0.1562, 1.0, 0.1562, 1.0, 0.125, 1.0, 0.5312, 1.0, 0.5625, 1.0, 0.5625, 1.0, 0.5312, 1.0, 0.9375, 1.0, 0.9688, 1.0, 0.9688, 1.0, 0.9375, 1.0, 0.09375, 1.0, 0.125, 1.0, 0.125, 1.0, 0.09375, 1.0, 0.5, 1.0, 0.5312, 1.0, 0.5312, 1.0, 0.5, 1.0, 0.9062, 1.0, 0.9375, 1.0, 0.9375, 1.0, 0.9062, 1.0, 0.0625, 1.0, 0.09375, 1.0, 0.09375, 1.0, 0.0625, 1.0, 0.4688, 1.0, 0.5, 1.0, 0.5, 1.0, 0.4688, 1.0, 0.875, 1.0, 0.9062, 1.0, 0.9062, 1.0, 0.875, 1.0, 0.03125, 1.0, 0.0625, 1.0, 0.0625, 1.0, 0.03125, 1.0, 0.4375, 1.0, 0.4688, 1.0, 0.4688, 1.0, 0.4375, 1.0, 0.8438, 1.0, 0.875, 1.0, 0.875, 1.0, 0.8438, 1.0, 0.0, 1.0, 0.03125, 1.0, 0.03125, 1.0, 0.0, 1.0, 0.4062, 1.0, 0.4375, 1.0, 0.4375, 1.0, 0.4062, 1.0, 0.8125, 1.0, 0.8438, 1.0, 0.8438, 1.0, 0.8125, 1.0, 0.2968, 0.4854, 0.25, 0.49, 0.2032, 0.4854, 0.1582, 0.4717, 0.1167, 0.4496, 0.08029, 0.4197, 0.05045, 0.3833, 0.02827, 0.3418, 0.01461, 0.2968, 0.01, 0.25, 0.01461, 0.2032, 0.02827, 0.1582, 0.05045, 0.1167, 0.08029, 0.08029, 0.1167, 0.05045, 0.1582, 0.02827, 0.2032, 0.01461, 0.25, 0.01, 0.2968, 0.01461, 0.3418, 0.02827, 0.3833, 0.05045, 0.4197, 0.08029, 0.4496, 0.1167, 0.4717, 0.1582, 0.4854, 0.2032, 0.49, 0.25, 0.4854, 0.2968, 0.4717, 0.3418, 0.4496, 0.3833, 0.4197, 0.4197, 0.3833, 0.4496, 0.3418, 0.4717, 0.01461, 0.2968, 0.02827, 0.3418, 0.02827, 0.3418, 0.01461, 0.2968, 0.25, 1.0, 0.2812, 1.0, 0.2812, 1.0, 0.25, 1.0, 0.1562, 1.0, 0.1562, 1.0, 0.1562, 1.0, 0.1562, 1.0, 0.2188, 1.0, 0.25, 1.0, 0.25, 1.0, 0.2188, 1.0, 0.625, 1.0, 0.6562, 1.0, 0.6562, 1.0, 0.625, 1.0, 0.2188, 1.0, 0.2188, 1.0, 0.2188, 1.0, 0.2188, 1.0, 0.5938, 1.0, 0.625, 1.0, 0.625, 1.0, 0.5938, 1.0, 0.6562, 1.0, 0.6875, 1.0, 0.6875, 1.0, 0.6562, 1.0, 0.5625, 1.0, 0.5938, 1.0, 0.5938, 1.0, 0.5625, 1.0, 0.9688, 1.0, 1.0, 1.0, 1.0, 1.0, 0.9688, 1.0, 0.125, 1.0, 0.1562, 1.0, 0.1562, 1.0, 0.125, 1.0, 0.5312, 1.0, 0.5625, 1.0, 0.5625, 1.0, 0.5312, 1.0, 0.2968, 0.4854, 0.3418, 0.4717, 0.3418, 0.4717, 0.2968, 0.4854, 0.09375, 1.0, 0.125, 1.0, 0.125, 1.0, 0.09375, 1.0, 0.5, 1.0, 0.5312, 1.0, 0.5312, 1.0, 0.5, 1.0, 0.9688, 1.0, 0.9688, 1.0, 0.9688, 1.0, 0.9688, 1.0, 0.0625, 1.0, 0.09375, 1.0, 0.09375, 1.0, 0.0625, 1.0, 0.4688, 1.0, 0.5, 1.0, 0.5, 1.0, 0.4688, 1.0, 0.875, 1.0, 0.9062, 1.0, 0.9062, 1.0, 0.875, 1.0, 0.03125, 1.0, 0.0625, 1.0, 0.0625, 1.0, 0.03125, 1.0, 0.9688, 1.0, 0.9688, 1.0, 0.9688, 1.0, 0.9688, 1.0, 0.8438, 1.0, 0.875, 1.0, 0.875, 1.0, 0.8438, 1.0, 0.0, 1.0, 0.03125, 1.0, 0.03125, 1.0, 0.0, 1.0, 0.4375, 1.0, 0.4688, 1.0, 0.4688, 1.0, 0.4375, 1.0, 0.8125, 1.0, 0.8438, 1.0, 0.8438, 1.0, 0.8125, 1.0, 0.375, 1.0, 0.4062, 1.0, 0.4062, 1.0, 0.375, 1.0, 0.7812, 1.0, 0.8125, 1.0, 0.8125, 1.0, 0.7812, 1.0, 0.05045, 0.1167, 0.02827, 0.1582, 0.02827, 0.1582, 0.05045, 0.1167, 0.75, 1.0, 0.7812, 1.0, 0.7812, 1.0, 0.75, 1.0, 0.3438, 1.0, 0.375, 1.0, 0.375, 1.0, 0.3438, 1.0, 0.7188, 1.0, 0.75, 1.0, 0.75, 1.0, 0.7188, 1.0, 0.75, 0.49, 0.7032, 0.4854, 0.6582, 0.4717, 0.6167, 0.4496, 0.5803, 0.4197, 0.5504, 0.3833, 0.5283, 0.3418, 0.5146, 0.2968, 0.51, 0.25, 0.5146, 0.2032, 0.5283, 0.1582, 0.5504, 0.1167, 0.5803, 0.08029, 0.6167, 0.05045, 0.6582, 0.02827, 0.7032, 0.01461, 0.75, 0.01, 0.7968, 0.01461, 0.8418, 0.02827, 0.8833, 0.05045, 0.9197, 0.08029, 0.9496, 0.1167, 0.9717, 0.1582, 0.9854, 0.2032, 0.99, 0.25, 0.9854, 0.2968, 0.9717, 0.3418, 0.9496, 0.3833, 0.9197, 0.4197, 0.8833, 0.4496, 0.8418, 0.4717, 0.7968, 0.4854, 0.75, 0.49, 0.7968, 0.4854, 0.8418, 0.4717, 0.8833, 0.4496, 0.9197, 0.4197, 0.9496, 0.3833, 0.9717, 0.3418, 0.9854, 0.2968, 0.99, 0.25, 0.9854, 0.2032, 0.9717, 0.1582, 0.9496, 0.1167, 0.9197, 0.08029, 0.8833, 0.05045, 0.8418, 0.02827, 0.7968, 0.01461, 0.75, 0.01, 0.7032, 0.01461, 0.6582, 0.02827, 0.6167, 0.05045, 0.5803, 0.08029, 0.5504, 0.1167, 0.5283, 0.1582, 0.5146, 0.2032, 0.51, 0.25, 0.5146, 0.2968, 0.5283, 0.3418, 0.5504, 0.3833, 0.5803, 0.4197, 0.6167, 0.4496, 0.6582, 0.4717, 0.7032, 0.4854, 0.5803, 0.4197, 0.6167, 0.4496, 0.6167, 0.4496, 0.5803, 0.4197, 0.7968, 0.01461, 0.75, 0.01, 0.75, 0.01, 0.7968, 0.01461, 0.8418, 0.4717, 0.8833, 0.4496, 0.8833, 0.4496, 0.8418, 0.4717, 0.6167, 0.4496, 0.6582, 0.4717, 0.6582, 0.4717, 0.6167, 0.4496, 0.75, 0.01, 0.7032, 0.01461, 0.7032, 0.01461, 0.75, 0.01, 0.8833, 0.4496, 0.9197, 0.4197, 0.9197, 0.4197, 0.8833, 0.4496, 0.6582, 0.4717, 0.7032, 0.4854, 0.7032, 0.4854, 0.6582, 0.4717, 0.7032, 0.01461, 0.6582, 0.02827, 0.6582, 0.02827, 0.7032, 0.01461, 0.9197, 0.4197, 0.9496, 0.3833, 0.9496, 0.3833, 0.9197, 0.4197, 0.7032, 0.4854, 0.75, 0.49, 0.75, 0.49, 0.7032, 0.4854, 0.6582, 0.02827, 0.6167, 0.05045, 0.6167, 0.05045, 0.6582, 0.02827, 0.9496, 0.3833, 0.9717, 0.3418, 0.9717, 0.3418, 0.9496, 0.3833, 0.6167, 0.05045, 0.5803, 0.08029, 0.5803, 0.08029, 0.6167, 0.05045, 0.9717, 0.3418, 0.9854, 0.2968, 0.9854, 0.2968, 0.9717, 0.3418, 0.5803, 0.08029, 0.5504, 0.1167, 0.5504, 0.1167, 0.5803, 0.08029, 0.9854, 0.2968, 0.99, 0.25, 0.99, 0.25, 0.9854, 0.2968, 0.5504, 0.1167, 0.5283, 0.1582, 0.5283, 0.1582, 0.5504, 0.1167, 0.99, 0.25, 0.9854, 0.2032, 0.9854, 0.2032, 0.99, 0.25, 0.5283, 0.1582, 0.5146, 0.2032, 0.5146, 0.2032, 0.5283, 0.1582, 0.9854, 0.2032, 0.9717, 0.1582, 0.9717, 0.1582, 0.9854, 0.2032, 0.5146, 0.2032, 0.51, 0.25, 0.51, 0.25, 0.5146, 0.2032, 0.9717, 0.1582, 0.9496, 0.1167, 0.9496, 0.1167, 0.9717, 0.1582, 0.51, 0.25, 0.5146, 0.2968, 0.5146, 0.2968, 0.51, 0.25, 0.9496, 0.1167, 0.9197, 0.08029, 0.9197, 0.08029, 0.9496, 0.1167, 0.5146, 0.2968, 0.5283, 0.3418, 0.5283, 0.3418, 0.5146, 0.2968, 0.9197, 0.08029, 0.8833, 0.05045, 0.8833, 0.05045, 0.9197, 0.08029, 0.5283, 0.3418, 0.5504, 0.3833, 0.5504, 0.3833, 0.5283, 0.3418, 0.8833, 0.05045, 0.8418, 0.02827, 0.8418, 0.02827, 0.8833, 0.05045, 0.75, 0.49, 0.7968, 0.4854, 0.7968, 0.4854, 0.75, 0.49, 0.5504, 0.3833, 0.5803, 0.4197, 0.5803, 0.4197, 0.5504, 0.3833, 0.8418, 0.02827, 0.7968, 0.01461, 0.7968, 0.01461, 0.8418, 0.02827, 0.7968, 0.4854, 0.8418, 0.4717, 0.8418, 0.4717, 0.7968, 0.4854, 0.4062, 1.0, 0.4062, 1.0, 0.4062, 1.0, 0.4062, 1.0, 0.3418, 0.4717, 0.3833, 0.4496, 0.3833, 0.4496, 0.3418, 0.4717, 0.3438, 1.0, 0.375, 1.0, 0.375, 1.0, 0.3438, 1.0, 0.3125, 1.0, 0.3438, 1.0, 0.3438, 1.0, 0.3125, 1.0, 0.3125, 1.0, 0.3438, 1.0, 0.3438, 1.0, 0.3125, 1.0, 0.3125, 1.0, 0.3125, 1.0, 0.3125, 1.0, 0.3125, 1.0, 0.9375, 1.0, 0.9688, 1.0, 0.9688, 1.0, 0.9375, 1.0, 0.3418, 0.4717, 0.3833, 0.4496, 0.3833, 0.4496, 0.3418, 0.4717, 0.375, 1.0, 0.375, 1.0, 0.375, 1.0, 0.375, 1.0, 0.9062, 1.0, 0.9375, 1.0, 0.9375, 1.0, 0.9062, 1.0, 0.08029, 0.08029, 0.05045, 0.1167, 0.05045, 0.1167, 0.08029, 0.08029, 0.9062, 1.0, 0.9062, 1.0, 0.9062, 1.0, 0.9062, 1.0, 0.4375, 1.0, 0.4688, 1.0, 0.4688, 1.0, 0.4375, 1.0, 0.4062, 1.0, 0.4375, 1.0, 0.4375, 1.0, 0.4062, 1.0, 0.9375, 1.0, 0.9688, 1.0, 0.9688, 1.0, 0.9375, 1.0, 0.9062, 1.0, 0.9375, 1.0, 0.9375, 1.0, 0.9062, 1.0, 0.1582, 0.02827, 0.1167, 0.05045, 0.1167, 0.05045, 0.1582, 0.02827, 0.4062, 1.0, 0.4375, 1.0, 0.4375, 1.0, 0.4062, 1.0, 0.9375, 1.0, 0.9688, 1.0, 0.9688, 1.0, 0.9375, 1.0, 0.4688, 1.0, 0.4688, 1.0, 0.4688, 1.0, 0.4688, 1.0, 0.2968, 0.4854, 0.3418, 0.4717, 0.3418, 0.4717, 0.2968, 0.4854, 0.9062, 1.0, 0.9062, 1.0, 0.9062, 1.0, 0.9062, 1.0, 0.9062, 1.0, 0.9375, 1.0, 0.9375, 1.0, 0.9062, 1.0, 0.2032, 0.01461, 0.1582, 0.02827, 0.1582, 0.02827, 0.2032, 0.01461, 0.6875, 1.0, 0.7188, 1.0, 0.7188, 1.0, 0.6875, 1.0, 0.6562, 1.0, 0.6875, 1.0, 0.6875, 1.0, 0.6562, 1.0, 0.1875, 1.0, 0.2188, 1.0, 0.2188, 1.0, 0.1875, 1.0, 0.1562, 1.0, 0.1875, 1.0, 0.1875, 1.0, 0.1562, 1.0, 0.1875, 1.0, 0.2188, 1.0, 0.2188, 1.0, 0.1875, 1.0, 0.02827, 0.3418, 0.05045, 0.3833, 0.05045, 0.3833, 0.02827, 0.3418, 0.4854, 0.2032, 0.4717, 0.1582, 0.4717, 0.1582, 0.4854, 0.2032, 0.1562, 1.0, 0.1875, 1.0, 0.1875, 1.0, 0.1562, 1.0, 0.6875, 1.0, 0.7188, 1.0, 0.7188, 1.0, 0.6875, 1.0, 0.6562, 1.0, 0.6562, 1.0, 0.6562, 1.0, 0.6562, 1.0, 0.4717, 0.1582, 0.4496, 0.1167, 0.4496, 0.1167, 0.4717, 0.1582, 0.7188, 1.0, 0.7188, 1.0, 0.7188, 1.0, 0.7188, 1.0])
me_cylinder_002.materials.append(mat_material_001)
me_cylinder_002.use_remesh_fix_poles = True
me_cylinder_002.use_remesh_preserve_attributes = False
me_cylinder_002.use_mirror_vertex_groups = False
me_cylinder_002.update()
me_icosphere = bpy.data.meshes.new('Icosphere')
me_icosphere.from_pydata([(0.0, 0.0, -1.0), (0.7236, -0.5257, -0.4472), (-0.2764, -0.8506, -0.4472), (-0.8944, 0.0, -0.4472), (-0.2764, 0.8506, -0.4472), (0.7236, 0.5257, -0.4472), (0.2764, -0.8506, 0.4472), (-0.7236, -0.5257, 0.4472), (-0.7236, 0.5257, 0.4472), (0.2764, 0.8506, 0.4472), (0.8944, 0.0, 0.4472), (0.0, 0.0, 1.0), (-0.1625, -0.5, -0.8507), (0.4253, -0.309, -0.8507), (0.2629, -0.809, -0.5257), (0.8506, 0.0, -0.5257), (0.4253, 0.309, -0.8507), (-0.5257, 0.0, -0.8507), (-0.6882, -0.5, -0.5257), (-0.1625, 0.5, -0.8507), (-0.6882, 0.5, -0.5257), (0.2629, 0.809, -0.5257), (0.9511, -0.309, 0.0), (0.9511, 0.309, 0.0), (0.0, -1.0, 0.0), (0.5878, -0.809, 0.0), (-0.9511, -0.309, 0.0), (-0.5878, -0.809, 0.0), (-0.5878, 0.809, 0.0), (-0.9511, 0.309, 0.0), (0.5878, 0.809, 0.0), (0.0, 1.0, 0.0), (0.6882, -0.5, 0.5257), (-0.2629, -0.809, 0.5257), (-0.8506, 0.0, 0.5257), (-0.2629, 0.809, 0.5257), (0.6882, 0.5, 0.5257), (0.1625, -0.5, 0.8507), (0.5257, 0.0, 0.8507), (-0.4253, -0.309, 0.8507), (-0.4253, 0.309, 0.8507), (0.1625, 0.5, 0.8507)], [], [(0, 13, 12), (1, 13, 15), (0, 12, 17), (0, 17, 19), (0, 19, 16), (1, 15, 22), (2, 14, 24), (3, 18, 26), (4, 20, 28), (5, 21, 30), (1, 22, 25), (2, 24, 27), (3, 26, 29), (4, 28, 31), (5, 30, 23), (6, 32, 37), (7, 33, 39), (8, 34, 40), (9, 35, 41), (10, 36, 38), (38, 41, 11), (38, 36, 41), (36, 9, 41), (41, 40, 11), (41, 35, 40), (35, 8, 40), (40, 39, 11), (40, 34, 39), (34, 7, 39), (39, 37, 11), (39, 33, 37), (33, 6, 37), (37, 38, 11), (37, 32, 38), (32, 10, 38), (23, 36, 10), (23, 30, 36), (30, 9, 36), (31, 35, 9), (31, 28, 35), (28, 8, 35), (29, 34, 8), (29, 26, 34), (26, 7, 34), (27, 33, 7), (27, 24, 33), (24, 6, 33), (25, 32, 6), (25, 22, 32), (22, 10, 32), (30, 31, 9), (30, 21, 31), (21, 4, 31), (28, 29, 8), (28, 20, 29), (20, 3, 29), (26, 27, 7), (26, 18, 27), (18, 2, 27), (24, 25, 6), (24, 14, 25), (14, 1, 25), (22, 23, 10), (22, 15, 23), (15, 5, 23), (16, 21, 5), (16, 19, 21), (19, 4, 21), (19, 20, 4), (19, 17, 20), (17, 3, 20), (17, 18, 3), (17, 12, 18), (12, 2, 18), (15, 16, 5), (15, 13, 16), (13, 0, 16), (12, 14, 2), (12, 13, 14), (13, 1, 14)])
_uv = me_icosphere.uv_layers.new(name='UVMap')
_uv.uv.foreach_set('vector', [0.8182, 0.0, 0.7727, 0.07873, 0.8636, 0.07873, 0.7273, 0.1575, 0.6818, 0.07873, 0.6364, 0.1575, 0.09091, 0.0, 0.04545, 0.07873, 0.1364, 0.07873, 0.2727, 0.0, 0.2273, 0.07873, 0.3182, 0.07873, 0.4545, 0.0, 0.4091, 0.07873, 0.5, 0.07873, 0.7273, 0.1575, 0.6364, 0.1575, 0.6818, 0.2362, 0.9091, 0.1575, 0.8182, 0.1575, 0.8636, 0.2362, 0.1818, 0.1575, 0.09091, 0.1575, 0.1364, 0.2362, 0.3636, 0.1575, 0.2727, 0.1575, 0.3182, 0.2362, 0.5455, 0.1575, 0.4545, 0.1575, 0.5, 0.2362, 0.7273, 0.1575, 0.6818, 0.2362, 0.7727, 0.2362, 0.9091, 0.1575, 0.8636, 0.2362, 0.9545, 0.2362, 0.1818, 0.1575, 0.1364, 0.2362, 0.2273, 0.2362, 0.3636, 0.1575, 0.3182, 0.2362, 0.4091, 0.2362, 0.5455, 0.1575, 0.5, 0.2362, 0.5909, 0.2362, 0.8182, 0.3149, 0.7273, 0.3149, 0.7727, 0.3937, 1.0, 0.3149, 0.9091, 0.3149, 0.9545, 0.3937, 0.2727, 0.3149, 0.1818, 0.3149, 0.2273, 0.3937, 0.4545, 0.3149, 0.3636, 0.3149, 0.4091, 0.3937, 0.6364, 0.3149, 0.5455, 0.3149, 0.5909, 0.3937, 0.5909, 0.3937, 0.5, 0.3937, 0.5455, 0.4724, 0.5909, 0.3937, 0.5455, 0.3149, 0.5, 0.3937, 0.5455, 0.3149, 0.4545, 0.3149, 0.5, 0.3937, 0.4091, 0.3937, 0.3182, 0.3937, 0.3636, 0.4724, 0.4091, 0.3937, 0.3636, 0.3149, 0.3182, 0.3937, 0.3636, 0.3149, 0.2727, 0.3149, 0.3182, 0.3937, 0.2273, 0.3937, 0.1364, 0.3937, 0.1818, 0.4724, 0.2273, 0.3937, 0.1818, 0.3149, 0.1364, 0.3937, 0.1818, 0.3149, 0.09091, 0.3149, 0.1364, 0.3937, 0.9545, 0.3937, 0.8636, 0.3937, 0.9091, 0.4724, 0.9545, 0.3937, 0.9091, 0.3149, 0.8636, 0.3937, 0.9091, 0.3149, 0.8182, 0.3149, 0.8636, 0.3937, 0.7727, 0.3937, 0.6818, 0.3937, 0.7273, 0.4724, 0.7727, 0.3937, 0.7273, 0.3149, 0.6818, 0.3937, 0.7273, 0.3149, 0.6364, 0.3149, 0.6818, 0.3937, 0.5909, 0.2362, 0.5455, 0.3149, 0.6364, 0.3149, 0.5909, 0.2362, 0.5, 0.2362, 0.5455, 0.3149, 0.5, 0.2362, 0.4545, 0.3149, 0.5455, 0.3149, 0.4091, 0.2362, 0.3636, 0.3149, 0.4545, 0.3149, 0.4091, 0.2362, 0.3182, 0.2362, 0.3636, 0.3149, 0.3182, 0.2362, 0.2727, 0.3149, 0.3636, 0.3149, 0.2273, 0.2362, 0.1818, 0.3149, 0.2727, 0.3149, 0.2273, 0.2362, 0.1364, 0.2362, 0.1818, 0.3149, 0.1364, 0.2362, 0.09091, 0.3149, 0.1818, 0.3149, 0.9545, 0.2362, 0.9091, 0.3149, 1.0, 0.3149, 0.9545, 0.2362, 0.8636, 0.2362, 0.9091, 0.3149, 0.8636, 0.2362, 0.8182, 0.3149, 0.9091, 0.3149, 0.7727, 0.2362, 0.7273, 0.3149, 0.8182, 0.3149, 0.7727, 0.2362, 0.6818, 0.2362, 0.7273, 0.3149, 0.6818, 0.2362, 0.6364, 0.3149, 0.7273, 0.3149, 0.5, 0.2362, 0.4091, 0.2362, 0.4545, 0.3149, 0.5, 0.2362, 0.4545, 0.1575, 0.4091, 0.2362, 0.4545, 0.1575, 0.3636, 0.1575, 0.4091, 0.2362, 0.3182, 0.2362, 0.2273, 0.2362, 0.2727, 0.3149, 0.3182, 0.2362, 0.2727, 0.1575, 0.2273, 0.2362, 0.2727, 0.1575, 0.1818, 0.1575, 0.2273, 0.2362, 0.1364, 0.2362, 0.04545, 0.2362, 0.09091, 0.3149, 0.1364, 0.2362, 0.09091, 0.1575, 0.04545, 0.2362, 0.09091, 0.1575, 0.0, 0.1575, 0.04545, 0.2362, 0.8636, 0.2362, 0.7727, 0.2362, 0.8182, 0.3149, 0.8636, 0.2362, 0.8182, 0.1575, 0.7727, 0.2362, 0.8182, 0.1575, 0.7273, 0.1575, 0.7727, 0.2362, 0.6818, 0.2362, 0.5909, 0.2362, 0.6364, 0.3149, 0.6818, 0.2362, 0.6364, 0.1575, 0.5909, 0.2362, 0.6364, 0.1575, 0.5455, 0.1575, 0.5909, 0.2362, 0.5, 0.07873, 0.4545, 0.1575, 0.5455, 0.1575, 0.5, 0.07873, 0.4091, 0.07873, 0.4545, 0.1575, 0.4091, 0.07873, 0.3636, 0.1575, 0.4545, 0.1575, 0.3182, 0.07873, 0.2727, 0.1575, 0.3636, 0.1575, 0.3182, 0.07873, 0.2273, 0.07873, 0.2727, 0.1575, 0.2273, 0.07873, 0.1818, 0.1575, 0.2727, 0.1575, 0.1364, 0.07873, 0.09091, 0.1575, 0.1818, 0.1575, 0.1364, 0.07873, 0.04545, 0.07873, 0.09091, 0.1575, 0.04545, 0.07873, 0.0, 0.1575, 0.09091, 0.1575, 0.6364, 0.1575, 0.5909, 0.07873, 0.5455, 0.1575, 0.6364, 0.1575, 0.6818, 0.07873, 0.5909, 0.07873, 0.6818, 0.07873, 0.6364, 0.0, 0.5909, 0.07873, 0.8636, 0.07873, 0.8182, 0.1575, 0.9091, 0.1575, 0.8636, 0.07873, 0.7727, 0.07873, 0.8182, 0.1575, 0.7727, 0.07873, 0.7273, 0.1575, 0.8182, 0.1575])
me_icosphere.materials.append(mat_material_002)
me_icosphere.use_remesh_fix_poles = True
me_icosphere.use_remesh_preserve_attributes = False
me_icosphere.use_mirror_vertex_groups = False
me_icosphere.update()

# ---- objects
ob_light = bpy.data.objects.new('Light', light_light)
ob_camera = bpy.data.objects.new('Camera', cam_camera)
ob_cylinder = bpy.data.objects.new('Cylinder', me_cylinder_002)
ob_icosphere = bpy.data.objects.new('Icosphere', me_icosphere)

# ---- transforms, parenting, visibility, modifiers, constraints
ob_light.location = (4.076, 1.005, 5.904)
ob_light.rotation_euler = (0.6503, 0.05522, 1.866)
ob_light.lock_rotations_4d = False
ob_light.empty_display_type = 'ARROWS'
ob_light.color = (0.0, 0.0, 0.0, 0.0)
ob_light.lineart.crease_threshold = 0.0
ob_camera.location = (7.359, -6.926, 4.958)
ob_camera.rotation_euler = (1.109, 0.0, 0.8149)
ob_camera.lock_rotations_4d = False
ob_camera.empty_display_type = 'ARROWS'
ob_camera.color = (0.0, 0.0, 0.0, 0.0)
ob_camera.display_type = 'WIRE'
ob_camera.lineart.crease_threshold = 0.0
ob_cylinder.location = (0.0, 0.0, 0.0)
ob_cylinder.lineart.crease_threshold = 0.0
ob_icosphere.location = (0.0, 0.0, 6.508)
ob_icosphere.scale = (0.4495, 0.4495, 0.4495)
ob_icosphere.lineart.crease_threshold = 0.0

# ---- collection membership
col_collection.objects.link(ob_light)
col_collection.objects.link(ob_camera)
col_collection.objects.link(ob_cylinder)
col_collection.objects.link(ob_icosphere)

# ---- scene / render settings (as saved in the file)
scene.camera = ob_camera
scene.frame_start = 1; scene.frame_end = 250; scene.frame_set(1)
scene.render.engine = 'BLENDER_EEVEE_NEXT'
scene.cycles.use_denoising = False
scene.cycles.samples = 128
scene.cycles.sampling_pattern = 'TABULATED_SOBOL'
scene.cycles.use_adaptive_sampling = False
scene.cycles.use_light_tree = False
scene.view_settings.view_transform = 'Filmic'
bpy.context.view_layer.update()
